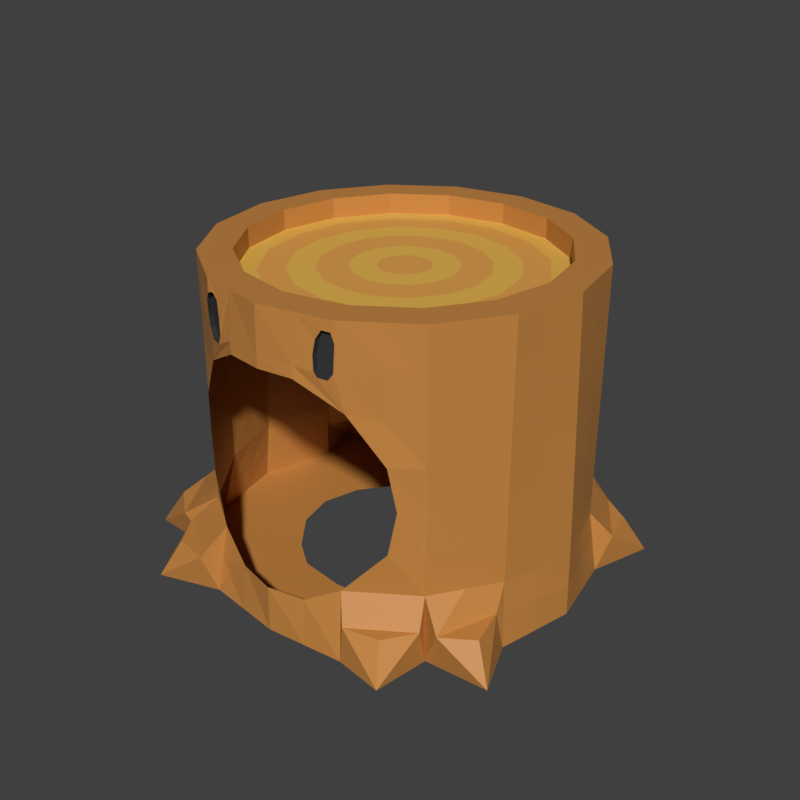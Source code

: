 # Source: Stumpt_Hat.blend  (saved by Blender 3.3.6; exported with 4.5.12 LTS)
import bpy
from mathutils import Matrix  # noqa: F401  (used for matrix-valued properties, if any)

bpy.ops.wm.read_factory_settings(use_empty=True)
scene = bpy.context.scene
scene.name = 'Scene'

# ---- materials (node trees are filled in below, after node groups)
mat_material_011 = bpy.data.materials.new('Material.011')
mat_material_011.use_transparent_shadow = False
mat_clothing_black = bpy.data.materials.new('Clothing Black')
mat_clothing_black.use_transparent_shadow = False
mat_base_001 = bpy.data.materials.new('Base.001')
mat_base_001.use_transparent_shadow = False
mat_base = bpy.data.materials.new('Base')
mat_base.use_transparent_shadow = False

# ---- material node trees
mat_material_011.use_nodes = True; mat_material_011.node_tree.nodes.clear()
_N = mat_material_011.node_tree.nodes; _L = mat_material_011.node_tree.links
n0 = _N.new('ShaderNodeBsdfPrincipled'); n0.name = 'Principled BSDF'; n0.location = (10, 300)
n0.distribution = 'GGX'
n0.subsurface_method = 'RANDOM_WALK_SKIN'
n0.inputs[0].default_value = (0.5596, 0.2372, 0.05297, 1.0)
n0.inputs[3].default_value = 1.45
n0.inputs[27].default_value = (0.0, 0.0, 0.0, 1.0)
n0.inputs[28].default_value = 1.0
n1 = _N.new('ShaderNodeOutputMaterial'); n1.name = 'Material Output'; n1.location = (300, 300)
_L.new(n0.outputs[0], n1.inputs[0])
n1.is_active_output = True
mat_clothing_black.use_nodes = True; mat_clothing_black.node_tree.nodes.clear()
_N = mat_clothing_black.node_tree.nodes; _L = mat_clothing_black.node_tree.links
n0 = _N.new('ShaderNodeBsdfPrincipled'); n0.name = 'Principled BSDF'; n0.location = (10, 300)
n0.distribution = 'GGX'
n0.subsurface_method = 'RANDOM_WALK_SKIN'
n0.inputs[0].default_value = (0.0331, 0.03434, 0.0356, 1.0)
n0.inputs[3].default_value = 1.45
n0.inputs[27].default_value = (0.0, 0.0, 0.0, 1.0)
n0.inputs[28].default_value = 1.0
n1 = _N.new('ShaderNodeOutputMaterial'); n1.name = 'Material Output'; n1.location = (300, 300)
_L.new(n0.outputs[0], n1.inputs[0])
n1.is_active_output = True
mat_base_001.use_nodes = True; mat_base_001.node_tree.nodes.clear()
_N = mat_base_001.node_tree.nodes; _L = mat_base_001.node_tree.links
n0 = _N.new('ShaderNodeBsdfPrincipled'); n0.name = 'Principled BSDF'; n0.location = (10, 300)
n0.distribution = 'GGX'
n0.subsurface_method = 'RANDOM_WALK_SKIN'
n0.inputs[0].default_value = (0.7743, 0.3676, 0.07421, 1.0)
n0.inputs[3].default_value = 1.45
n0.inputs[27].default_value = (0.0, 0.0, 0.0, 1.0)
n0.inputs[28].default_value = 1.0
n1 = _N.new('ShaderNodeOutputMaterial'); n1.name = 'Material Output'; n1.location = (300, 300)
_L.new(n0.outputs[0], n1.inputs[0])
n1.is_active_output = True
mat_base.use_nodes = True; mat_base.node_tree.nodes.clear()
_N = mat_base.node_tree.nodes; _L = mat_base.node_tree.links
n0 = _N.new('ShaderNodeBsdfPrincipled'); n0.name = 'Principled BSDF'; n0.location = (10, 300)
n0.distribution = 'GGX'
n0.subsurface_method = 'RANDOM_WALK_SKIN'
n0.inputs[0].default_value = (0.8, 0.4736, 0.08098, 1.0)
n0.inputs[3].default_value = 1.45
n0.inputs[27].default_value = (0.0, 0.0, 0.0, 1.0)
n0.inputs[28].default_value = 1.0
n1 = _N.new('ShaderNodeOutputMaterial'); n1.name = 'Material Output'; n1.location = (300, 300)
_L.new(n0.outputs[0], n1.inputs[0])
n1.is_active_output = True

# ---- world
world_world = bpy.data.worlds.new('World'); scene.world = world_world
world_world.color = (0.05088, 0.05088, 0.05088)
world_world.use_sun_shadow = False
world_world.sun_shadow_jitter_overblur = 0.0
world_world.cycles.sampling_method = 'MANUAL'
world_world.light_settings.ao_factor = 0.2844

# ---- meshes
me_cylinder_011 = bpy.data.meshes.new('Cylinder.011')
me_cylinder_011.from_pydata([(-0.00122, 0.5951, -1.131), (5.046e-05, 0.8694, 0.9711), (0.2122, 0.552, -1.131), (0.3328, 0.8033, 0.9711), (0.4106, 0.4072, -1.132), (0.6148, 0.6148, 0.9711), (0.5489, 0.2214, -1.126), (0.8033, 0.3327, 0.9711), (0.5915, 0.007652, -1.132), (0.8694, 4.486e-05, 0.9711), (0.5375, -0.2266, -1.131), (0.8033, -0.3327, 0.9711), (0.3956, -0.4254, -1.131), (0.6148, -0.6147, 0.9711), (0.2399, -0.5576, -1.131), (0.3328, -0.8032, 0.9711), (0.007588, -0.5815, -1.131), (5.046e-05, -0.8693, 0.9711), (-0.2573, -0.5462, -1.131), (-0.3327, -0.8032, 0.9711), (-0.4113, -0.4328, -1.131), (-0.6147, -0.6147, 0.9711), (-0.5698, -0.2293, -1.131), (-0.8032, -0.3327, 0.9711), (-0.6217, -0.009468, -1.131), (-0.8693, 4.486e-05, 0.9711), (-0.5601, 0.2142, -1.131), (-0.8032, 0.3327, 0.9711), (-0.4095, 0.4104, -1.131), (-0.6147, 0.6148, 0.9711), (-0.228, 0.5504, -1.131), (-0.3327, 0.8033, 0.9711), (5.046e-05, 1.097, -0.6974), (0.4023, 0.9712, -0.6974), (0.7433, 0.7433, -0.6974), (0.9712, 0.4023, -0.6974), (1.097, 4.486e-05, -0.6974), (0.9712, -0.4022, -0.6974), (0.7433, -0.7432, -0.6974), (0.4023, -0.9711, -0.6974), (-0.4447, -0.9427, -0.6974), (-0.7007, -0.7717, -0.6974), (-0.9711, -0.4022, -0.6974), (-1.097, 4.486e-05, -0.6974), (-0.9711, 0.4023, -0.6974), (-0.7432, 0.7433, -0.6974), (-0.4022, 0.9712, -0.6974), (-0.9011, -0.86, -0.8676), (-1.186, -0.7919, -1.101), (-1.114, -0.518, -0.8676), (-0.5029, -1.093, -0.8704), (-0.7757, -1.161, -1.104), (-0.8168, -0.883, -0.8704), (0.7782, -0.8266, -0.8775), (0.7332, -1.096, -1.112), (0.4643, -1.036, -0.8775), (0.9809, -0.4744, -0.8724), (1.143, -0.7627, -1.106), (0.8652, -0.8064, -0.8724), (0.8641, 0.8036, -0.8726), (1.142, 0.7635, -1.106), (1.074, 0.4898, -0.8726), (0.4585, 1.026, -0.8786), (0.7265, 1.087, -1.113), (0.7724, 0.8158, -0.8786), (-0.7996, 0.8553, -0.8736), (-0.756, 1.133, -1.108), (-0.4857, 1.065, -0.8736), (-1.017, 0.4514, -0.8798), (-1.075, 0.7194, -1.115), (-0.8075, 0.7652, -0.8798), (-1.075, -0.7185, -0.8672), (-0.703, -1.052, -0.8701), (0.6626, -0.992, -0.8777), (1.034, -0.6915, -0.8723), (1.033, 0.6903, -0.8725), (0.6564, 0.9823, -0.8789), (-0.6846, 1.024, -0.8736), (-0.9722, 0.6493, -0.8802), (5.046e-05, 1.09, -0.4193), (5.046e-05, 1.082, -0.1412), (5.046e-05, 1.074, 0.1369), (5.046e-05, 1.067, 0.4149), (5.046e-05, 1.059, 0.693), (0.4023, 0.9712, 0.693), (0.4023, 0.9712, 0.4149), (0.4023, 0.9712, 0.1369), (0.4023, 0.9712, -0.1412), (0.4023, 0.9712, -0.4193), (0.7433, 0.7433, 0.693), (0.7433, 0.7433, 0.4149), (0.7433, 0.7433, 0.1369), (0.7433, 0.7433, -0.1412), (0.7433, 0.7433, -0.4193), (0.9712, 0.4023, 0.693), (0.9712, 0.4023, 0.4149), (0.9712, 0.4023, 0.1369), (0.9712, 0.4023, -0.1412), (0.9712, 0.4023, -0.4193), (1.059, 4.486e-05, 0.693), (1.067, 4.486e-05, 0.4149), (1.074, 4.486e-05, 0.1369), (1.082, 4.486e-05, -0.1412), (1.09, 4.486e-05, -0.4193), (0.9712, -0.4022, 0.693), (0.9712, -0.4022, 0.4149), (0.9712, -0.4022, 0.1369), (0.9712, -0.4022, -0.1412), (0.9712, -0.4022, -0.4193), (0.7433, -0.7432, 0.693), (0.7433, -0.7432, 0.4149), (0.7433, -0.7432, 0.1369), (0.6412, -0.8304, -0.1412), (0.7433, -0.7432, -0.4193), (0.4227, -0.9552, 0.6756), (0.435, -0.9457, 0.4381), (5.046e-05, -1.059, 0.5987), (-0.4297, -0.9505, 0.6756), (-0.4491, -0.9362, 0.4381), (-0.7361, -0.748, 0.693), (-0.7291, -0.7527, 0.4149), (-0.722, -0.7575, 0.1369), (-0.7078, -0.7669, -0.4193), (-0.9711, -0.4022, 0.693), (-0.9711, -0.4022, 0.4149), (-0.9711, -0.4022, 0.1369), (-0.9711, -0.4022, -0.1412), (-0.9711, -0.4022, -0.4193), (-1.059, 4.486e-05, 0.693), (-1.066, 4.486e-05, 0.4149), (-1.074, 4.486e-05, 0.1369), (-1.082, 4.486e-05, -0.1412), (-1.09, 4.486e-05, -0.4193), (-0.9711, 0.4023, 0.693), (-0.9711, 0.4023, 0.4149), (-0.9711, 0.4023, 0.1369), (-0.9711, 0.4023, -0.1412), (-0.9711, 0.4023, -0.4193), (-0.7432, 0.7433, 0.693), (-0.7432, 0.7433, 0.4149), (-0.7432, 0.7433, 0.1369), (-0.7432, 0.7433, -0.1412), (-0.7432, 0.7433, -0.4193), (-0.4022, 0.9712, 0.693), (-0.4022, 0.9712, 0.4149), (-0.4022, 0.9712, 0.1369), (-0.4022, 0.9712, -0.1412), (-0.4022, 0.9712, -0.4193), (0.424, -1.006, -0.9143), (5.046e-05, -1.081, -0.8232), (-0.4478, -0.9843, -0.9143), (0.9947, 0.4162, -0.9115), (1.101, 4.486e-05, -0.9143), (0.9873, -0.4193, -0.9143), (0.4106, 0.9963, -0.9143), (-0.4214, 0.9952, -0.9143), (5.046e-05, 1.102, -0.9143), (-1.002, -0.4265, -0.9143), (-1.118, 4.486e-05, -0.9143), (-0.9942, 0.422, -0.9143), (0.1715, -0.5646, -1.131), (0.1664, -0.8363, 0.9711), (0.2012, -1.034, 0.5987), (0.212, -1.038, -0.8232), (-0.1591, -0.5593, -1.131), (-0.1663, -0.8363, 0.9711), (-0.2046, -1.031, 0.5987), (-0.2239, -1.027, -0.8232), (0.4738, -0.7089, 0.9711), (0.5728, -0.8572, -0.6974), (0.6048, -0.8571, -0.4193), (0.6048, -0.8571, 0.1369), (0.5728, -0.8572, 0.4149), (0.5809, -0.8572, 0.693), (0.709, -0.4737, 0.9711), (0.8573, -0.5727, -0.6974), (0.8573, -0.5727, -0.4193), (0.8573, -0.5727, -0.1412), (0.8573, -0.5727, 0.1369), (0.8573, -0.5727, 0.4149), (0.8573, -0.5727, 0.693), (0.5654, -0.1057, -1.131), (0.8364, -0.1663, 0.9711), (1.034, -0.2011, -0.6974), (1.03, -0.2011, -0.4193), (1.027, -0.2011, -0.1412), (1.023, -0.2011, 0.1369), (1.019, -0.2011, 0.4149), (1.015, -0.2011, 0.693), (1.044, -0.2096, -0.9143), (0.5697, 0.1171, -1.129), (0.8364, 0.1664, 0.9711), (1.034, 0.2012, -0.6974), (1.03, 0.2012, -0.4193), (1.027, 0.2012, -0.1412), (1.023, 0.2012, 0.1369), (1.019, 0.2012, 0.4149), (1.015, 0.2012, 0.693), (1.048, 0.2081, -0.9129), (0.709, 0.4738, 0.9711), (0.8573, 0.5728, -0.6974), (0.8573, 0.5728, -0.4193), (0.8573, 0.5728, -0.1412), (0.8573, 0.5728, 0.1369), (0.8573, 0.5728, 0.4149), (0.8573, 0.5728, 0.693), (0.4738, 0.709, 0.9711), (0.5728, 0.8573, -0.6974), (0.5728, 0.8573, -0.4193), (0.5728, 0.8573, -0.1412), (0.5728, 0.8573, 0.1369), (0.5728, 0.8573, 0.4149), (0.5728, 0.8573, 0.693), (0.1102, 0.5726, -1.131), (0.1664, 0.8364, 0.9711), (0.2012, 1.034, -0.6974), (0.2012, 1.03, -0.4193), (0.2012, 1.027, -0.1412), (0.2012, 1.023, 0.1369), (0.2012, 1.019, 0.4149), (0.2012, 1.015, 0.693), (0.2053, 1.049, -0.9143), (-0.1234, 0.571, -1.131), (-0.1663, 0.8364, 0.9711), (-0.2011, 1.034, -0.6974), (-0.2011, 1.03, -0.4193), (-0.2011, 1.027, -0.1412), (-0.2011, 1.023, 0.1369), (-0.2011, 1.019, 0.4149), (-0.2011, 1.015, 0.693), (-0.2107, 1.048, -0.9143), (-0.4737, 0.709, 0.9711), (-0.5727, 0.8573, -0.6974), (-0.5727, 0.8573, -0.4193), (-0.5727, 0.8573, -0.1412), (-0.5727, 0.8573, 0.1369), (-0.5727, 0.8573, 0.4149), (-0.5727, 0.8573, 0.693), (-0.7089, 0.4738, 0.9711), (-0.8572, 0.5728, -0.6974), (-0.8572, 0.5728, -0.4193), (-0.8572, 0.5728, -0.1412), (-0.8572, 0.5728, 0.1369), (-0.8572, 0.5728, 0.4149), (-0.8572, 0.5728, 0.693), (-0.5949, 0.08787, -1.131), (-0.8363, 0.1664, 0.9711), (-1.034, 0.2012, -0.6974), (-1.03, 0.2012, -0.4193), (-1.026, 0.2012, -0.1412), (-1.023, 0.2012, 0.1369), (-1.019, 0.2012, 0.4149), (-1.015, 0.2012, 0.693), (-1.056, 0.211, -0.9143), (-0.5979, -0.1102, -1.131), (-0.8363, -0.1663, 0.9711), (-1.034, -0.2011, -0.6974), (-1.03, -0.2011, -0.4193), (-1.026, -0.2011, -0.1412), (-1.023, -0.2011, 0.1369), (-1.019, -0.2011, 0.4149), (-1.015, -0.2011, 0.693), (-1.06, -0.2132, -0.9143), (-0.7089, -0.4737, 0.9711), (-0.8359, -0.5869, -0.6974), (-0.8394, -0.5846, -0.4193), (-0.843, -0.5822, -0.1412), (-0.8465, -0.5798, 0.1369), (-0.8501, -0.5775, 0.4149), (-0.8536, -0.5751, 0.693), (-0.4737, -0.7089, 0.9711), (-0.5727, -0.8572, -0.6974), (-0.6047, -0.8571, -0.4193), (-0.6047, -0.8571, 0.1369), (-0.5727, -0.8572, 0.4149), (-0.5808, -0.8572, 0.693), (0.2012, 1.011, 0.9711), (5.046e-05, 1.051, 0.9711), (0.5728, 0.8573, 0.9711), (0.4023, 0.9712, 0.9711), (0.8573, 0.5728, 0.9711), (0.7433, 0.7433, 0.9711), (1.011, 0.2012, 0.9711), (0.9712, 0.4023, 0.9711), (1.011, -0.2011, 0.9711), (1.051, 4.486e-05, 0.9711), (0.8573, -0.5727, 0.9711), (0.9712, -0.4022, 0.9711), (0.5728, -0.8572, 0.9711), (0.7433, -0.7432, 0.9711), (0.2012, -1.011, 0.9711), (0.4023, -0.9711, 0.9711), (-0.2011, -1.011, 0.9711), (5.046e-05, -1.051, 0.9711), (-0.5727, -0.8572, 0.9711), (-0.4022, -0.9711, 0.9711), (-0.8572, -0.5727, 0.9711), (-0.7432, -0.7432, 0.9711), (-1.011, -0.2011, 0.9711), (-0.9711, -0.4022, 0.9711), (-1.011, 0.2012, 0.9711), (-1.051, 4.486e-05, 0.9711), (-0.8572, 0.5728, 0.9711), (-0.9711, 0.4023, 0.9711), (-0.5727, 0.8573, 0.9711), (-0.7432, 0.7433, 0.9711), (-0.2011, 1.011, 0.9711), (-0.4022, 0.9712, 0.9711), (0.0274, 0.1375, 0.8357), (5.032e-05, 0.143, 0.8357), (0.07793, 0.1166, 0.8357), (0.05474, 0.1321, 0.8357), (0.1166, 0.07792, 0.8357), (0.1011, 0.1011, 0.8357), (0.1375, 0.02739, 0.8357), (0.1321, 0.05474, 0.8357), (0.1375, -0.0273, 0.8357), (0.143, 4.495e-05, 0.8357), (0.1166, -0.07783, 0.8357), (0.1321, -0.05465, 0.8357), (0.07793, -0.1165, 0.8357), (0.1011, -0.101, 0.8357), (0.0274, -0.1374, 0.8357), (0.05474, -0.132, 0.8357), (-0.0273, -0.1374, 0.8357), (5.06e-05, -0.1429, 0.8357), (-0.07783, -0.1165, 0.8357), (-0.05464, -0.132, 0.8357), (-0.1165, -0.07783, 0.8357), (-0.101, -0.101, 0.8357), (-0.1374, -0.0273, 0.8357), (-0.132, -0.05465, 0.8357), (-0.1374, 0.02739, 0.8357), (-0.1429, 4.477e-05, 0.8357), (-0.1165, 0.07792, 0.8357), (-0.132, 0.05474, 0.8357), (-0.07783, 0.1166, 0.8357), (-0.101, 0.1011, 0.8357), (-0.0273, 0.1375, 0.8357), (-0.05464, 0.1321, 0.8357), (0.1664, 0.8364, 0.8357), (5.047e-05, 0.8694, 0.8357), (0.4738, 0.709, 0.8357), (0.3328, 0.8033, 0.8357), (0.709, 0.4738, 0.8357), (0.6148, 0.6148, 0.8357), (0.8364, 0.1664, 0.8357), (0.8033, 0.3327, 0.8357), (0.8364, -0.1663, 0.8357), (0.8694, 4.486e-05, 0.8357), (0.709, -0.4737, 0.8357), (0.8033, -0.3327, 0.8357), (0.4738, -0.7089, 0.8357), (0.6148, -0.6147, 0.8357), (0.1664, -0.8363, 0.8357), (0.3328, -0.8032, 0.8357), (-0.1663, -0.8363, 0.8357), (5.047e-05, -0.8693, 0.8357), (-0.4737, -0.7089, 0.8357), (-0.3327, -0.8032, 0.8357), (-0.7089, -0.4737, 0.8357), (-0.6147, -0.6147, 0.8357), (-0.8363, -0.1663, 0.8357), (-0.8032, -0.3327, 0.8357), (-0.8363, 0.1664, 0.8357), (-0.8693, 4.486e-05, 0.8357), (-0.7089, 0.4738, 0.8357), (-0.8032, 0.3327, 0.8357), (-0.4737, 0.709, 0.8357), (-0.6147, 0.6148, 0.8357), (-0.1663, 0.8364, 0.8357), (-0.3327, 0.8033, 0.8357), (0.1453, 0.7303, 0.8357), (5.047e-05, 0.7592, 0.8357), (0.4137, 0.6192, 0.8357), (0.2906, 0.7014, 0.8357), (0.6192, 0.4137, 0.8357), (0.5369, 0.5369, 0.8357), (0.7303, 0.1453, 0.8357), (0.7014, 0.2906, 0.8357), (0.7303, -0.1452, 0.8357), (0.7592, 4.486e-05, 0.8357), (0.6192, -0.4136, 0.8357), (0.7014, -0.2905, 0.8357), (0.4137, -0.6191, 0.8357), (0.5369, -0.5368, 0.8357), (0.1453, -0.7302, 0.8357), (0.2906, -0.7013, 0.8357), (-0.1452, -0.7302, 0.8357), (5.047e-05, -0.7591, 0.8357), (-0.4136, -0.6191, 0.8357), (-0.2905, -0.7013, 0.8357), (-0.6191, -0.4136, 0.8357), (-0.5368, -0.5368, 0.8357), (-0.7302, -0.1452, 0.8357), (-0.7013, -0.2905, 0.8357), (-0.7302, 0.1453, 0.8357), (-0.7591, 4.486e-05, 0.8357), (-0.6191, 0.4137, 0.8357), (-0.7013, 0.2906, 0.8357), (-0.4136, 0.6192, 0.8357), (-0.5368, 0.5369, 0.8357), (-0.1452, 0.7303, 0.8357), (-0.2905, 0.7014, 0.8357), (0.1173, 0.5896, 0.8357), (5.047e-05, 0.613, 0.8357), (0.334, 0.4999, 0.8357), (0.2346, 0.5663, 0.8357), (0.4999, 0.334, 0.8357), (0.4334, 0.4334, 0.8357), (0.5896, 0.1173, 0.8357), (0.5663, 0.2346, 0.8357), (0.5896, -0.1172, 0.8357), (0.613, 4.486e-05, 0.8357), (0.4999, -0.3339, 0.8357), (0.5663, -0.2345, 0.8357), (0.334, -0.4998, 0.8357), (0.4334, -0.4334, 0.8357), (0.1173, -0.5895, 0.8357), (0.2346, -0.5662, 0.8357), (-0.1172, -0.5895, 0.8357), (5.047e-05, -0.6129, 0.8357), (-0.3339, -0.4998, 0.8357), (-0.2345, -0.5662, 0.8357), (-0.4998, -0.3339, 0.8357), (-0.4333, -0.4334, 0.8357), (-0.5895, -0.1172, 0.8357), (-0.5662, -0.2345, 0.8357), (-0.5895, 0.1173, 0.8357), (-0.6129, 4.486e-05, 0.8357), (-0.4998, 0.334, 0.8357), (-0.5662, 0.2346, 0.8357), (-0.3339, 0.4999, 0.8357), (-0.4333, 0.4334, 0.8357), (-0.1172, 0.5896, 0.8357), (-0.2345, 0.5663, 0.8357), (0.08786, 0.4415, 0.8357), (5.044e-05, 0.4589, 0.8357), (0.2501, 0.3743, 0.8357), (0.1757, 0.424, 0.8357), (0.3743, 0.2501, 0.8357), (0.3245, 0.3245, 0.8357), (0.4415, 0.08785, 0.8357), (0.424, 0.1757, 0.8357), (0.4415, -0.08776, 0.8357), (0.4589, 4.49e-05, 0.8357), (0.3743, -0.25, 0.8357), (0.424, -0.1756, 0.8357), (0.2501, -0.3742, 0.8357), (0.3245, -0.3244, 0.8357), (0.08786, -0.4414, 0.8357), (0.1757, -0.4239, 0.8357), (-0.08776, -0.4414, 0.8357), (5.051e-05, -0.4589, 0.8357), (-0.25, -0.3742, 0.8357), (-0.1756, -0.4239, 0.8357), (-0.3742, -0.25, 0.8357), (-0.3244, -0.3244, 0.8357), (-0.4414, -0.08776, 0.8357), (-0.4239, -0.1756, 0.8357), (-0.4414, 0.08785, 0.8357), (-0.4588, 4.482e-05, 0.8357), (-0.3742, 0.2501, 0.8357), (-0.4239, 0.1757, 0.8357), (-0.25, 0.3743, 0.8357), (-0.3244, 0.3245, 0.8357), (-0.08776, 0.4415, 0.8357), (-0.1756, 0.424, 0.8357), (0.05584, 0.2805, 0.8357), (5.04e-05, 0.2916, 0.8357), (0.1589, 0.2378, 0.8357), (0.1116, 0.2694, 0.8357), (0.2378, 0.1589, 0.8357), (0.2062, 0.2062, 0.8357), (0.2805, 0.05583, 0.8357), (0.2694, 0.1116, 0.8357), (0.2805, -0.05574, 0.8357), (0.2916, 4.494e-05, 0.8357), (0.2378, -0.1588, 0.8357), (0.2694, -0.1115, 0.8357), (0.1589, -0.2377, 0.8357), (0.2062, -0.2061, 0.8357), (0.05584, -0.2804, 0.8357), (0.1116, -0.2693, 0.8357), (-0.05574, -0.2804, 0.8357), (5.055e-05, -0.2915, 0.8357), (-0.1588, -0.2377, 0.8357), (-0.1115, -0.2693, 0.8357), (-0.2377, -0.1588, 0.8357), (-0.2061, -0.2061, 0.8357), (-0.2804, -0.05574, 0.8357), (-0.2693, -0.1115, 0.8357), (-0.2804, 0.05583, 0.8357), (-0.2915, 4.479e-05, 0.8357), (-0.2377, 0.1589, 0.8357), (-0.2693, 0.1116, 0.8357), (-0.1588, 0.2378, 0.8357), (-0.2061, 0.2062, 0.8357), (-0.05574, 0.2805, 0.8357), (-0.1115, 0.2694, 0.8357), (-0.7217, -0.7492, -0.1412), (0.749, -0.729, -0.1412), (-0.6411, -0.8304, -0.1412), (-0.2039, -1.027, 0.6751), (5.046e-05, -1.057, 0.6749), (0.2012, -1.029, 0.6751), (0.3963, -0.9734, 0.6692), (0.3056, -1.004, 0.669), (0.3693, -0.9813, 0.6262), (0.3203, -0.9978, 0.6334), (0.3435, -0.9854, 0.9037), (0.39, -0.976, 0.9012), (0.4063, -0.9703, 0.8407), (0.2995, -1.0, 0.7574), (0.3094, -0.9918, 0.8427), (-0.2946, -1.009, 0.6741), (-0.4023, -0.9725, 0.6743), (-0.3756, -0.9825, 0.6116), (-0.3135, -1.006, 0.6136), (-0.288, -1.014, 0.7697), (-0.3062, -1.004, 0.8793), (-0.3397, -0.9955, 0.9106), (-0.3828, -0.9875, 0.8947), (-0.4058, -0.9778, 0.8444), (-0.4108, -0.9721, 0.7403), (0.3963, -0.9446, 0.6692), (0.3056, -0.9748, 0.669), (0.3693, -0.9526, 0.6262), (0.3203, -0.9691, 0.6334), (0.3435, -0.9566, 0.9037), (0.39, -0.9473, 0.9012), (0.4063, -0.9416, 0.8407), (0.2995, -0.9715, 0.7574), (0.3094, -0.9631, 0.8427), (-0.2946, -0.9803, 0.6741), (-0.4023, -0.9438, 0.6743), (-0.3756, -0.9538, 0.6116), (-0.3135, -0.9769, 0.6136), (-0.288, -0.9849, 0.7697), (-0.3062, -0.9752, 0.8793), (-0.3397, -0.9668, 0.9106), (-0.3828, -0.9588, 0.8947), (-0.4058, -0.9491, 0.8444), (-0.4108, -0.9434, 0.7403), (0.2095, 1.064, -1.131), (0.4189, 1.021, -1.131), (0.7673, 0.7673, -1.131), (1.018, 0.43, -1.126), (1.061, 0.215, -1.128), (1.104, 4.486e-05, -1.131), (1.054, -0.2182, -1.131), (1.003, -0.4364, -1.131), (0.7673, -0.7672, -1.131), (0.4457, -1.04, -1.131), (0.2229, -1.063, -1.131), (5.046e-05, -1.086, -1.131), (-0.2254, -1.056, -1.131), (-0.4509, -1.026, -1.131), (-0.7642, -0.7954, -1.131), (-1.032, -0.4508, -1.131), (-1.086, -0.2254, -1.131), (-1.139, 4.486e-05, -1.131), (-1.078, 0.2209, -1.131), (-1.017, 0.4417, -1.131), (-0.7672, 0.7673, -1.131), (-0.4407, 1.019, -1.131), (-0.2203, 1.063, -1.131), (5.046e-05, 1.106, -1.131)], [], [(220, 276, 279, 84), (212, 278, 281, 89), (205, 280, 283, 94), (197, 282, 285, 99), (188, 284, 287, 104), (180, 286, 289, 109), (173, 288, 291, 114), (505, 290, 293, 504), (503, 292, 295, 117, 516, 524, 523, 522, 521, 520, 519, 515), (275, 294, 297, 119), (269, 296, 299, 123), (261, 298, 301, 128), (252, 300, 303, 133), (244, 302, 305, 138), (174, 11, 351, 350), (237, 304, 307, 143), (229, 306, 277, 83), (230, 224, 32, 156), (565, 564, 66), (563, 159, 44, 68), (253, 247, 44, 159), (262, 256, 43, 158), (41, 264, 42, 49, 71, 47), (40, 271, 41, 52, 72, 50), (552, 38, 53), (551, 153, 37, 56), (189, 183, 37, 153), (198, 192, 36, 152), (546, 34, 59, 60), (34, 546, 63, 64), (221, 215, 33, 154), (48, 47, 71, 49), (558, 41, 47), (559, 48, 49), (559, 558, 48), (51, 50, 72, 52), (557, 150, 40, 50), (558, 51, 52), (558, 557, 51), (54, 53, 73, 55), (38, 169, 39, 55, 73, 53), (553, 54, 55), (553, 552, 54), (57, 56, 74, 58), (552, 57, 58), (552, 551, 57), (37, 175, 38, 58, 74, 56), (60, 59, 75, 61), (34, 200, 35, 61, 75, 59), (547, 60, 61), (547, 546, 60), (63, 62, 76, 64), (546, 545, 63), (545, 154, 33, 62), (33, 207, 34, 64, 76, 62), (66, 65, 77, 67), (45, 232, 46, 67, 77, 65), (564, 45, 65), (565, 66, 67), (69, 68, 78, 70), (44, 239, 45, 70, 78, 68), (564, 69, 70), (564, 563, 69), (35, 151, 547, 61), (57, 551, 56), (54, 552, 53), (38, 552, 58), (39, 148, 553, 55), (51, 557, 50), (41, 558, 52), (48, 558, 47), (42, 157, 559, 49), (69, 563, 68), (66, 564, 65), (45, 564, 70), (63, 545, 62), (46, 155, 565, 67), (224, 225, 79, 32), (225, 226, 80, 79), (226, 227, 81, 80), (227, 228, 82, 81), (228, 229, 83, 82), (232, 233, 147, 46), (233, 234, 146, 147), (235, 236, 144, 145), (236, 237, 143, 144), (239, 240, 142, 45), (240, 241, 141, 142), (241, 242, 140, 141), (242, 243, 139, 140), (243, 244, 138, 139), (247, 248, 137, 44), (248, 249, 136, 137), (249, 250, 135, 136), (250, 251, 134, 135), (251, 252, 133, 134), (256, 257, 132, 43), (257, 258, 131, 132), (258, 259, 130, 131), (259, 260, 129, 130), (260, 261, 128, 129), (264, 265, 127, 42), (265, 266, 126, 127), (266, 267, 125, 126), (267, 268, 124, 125), (268, 269, 123, 124), (271, 272, 122, 41), (273, 274, 120, 121), (274, 275, 119, 120), (172, 173, 114, 115), (175, 176, 113, 38), (112, 170, 113, 501), (171, 112, 501, 111), (178, 179, 110, 111), (179, 180, 109, 110), (183, 184, 108, 37), (184, 185, 107, 108), (185, 186, 106, 107), (186, 187, 105, 106), (187, 188, 104, 105), (192, 193, 103, 36), (193, 194, 102, 103), (194, 195, 101, 102), (195, 196, 100, 101), (196, 197, 99, 100), (200, 201, 98, 35), (201, 202, 97, 98), (202, 203, 96, 97), (203, 204, 95, 96), (204, 205, 94, 95), (207, 208, 93, 34), (208, 209, 92, 93), (209, 210, 91, 92), (210, 211, 90, 91), (211, 212, 89, 90), (215, 216, 88, 33), (216, 217, 87, 88), (217, 218, 86, 87), (218, 219, 85, 86), (219, 220, 84, 85), (554, 163, 149, 555), (556, 167, 150, 557), (548, 198, 152, 549), (550, 189, 153, 551), (544, 221, 154, 545), (566, 230, 156, 567), (560, 262, 158, 561), (562, 253, 159, 563), (553, 148, 163, 554), (114, 291, 290, 505, 507, 513, 514, 510, 511, 512, 506), (555, 149, 167, 556), (504, 293, 292, 503), (110, 109, 173, 172), (111, 110, 172, 171), (38, 113, 170, 169), (109, 289, 288, 173), (105, 104, 180, 179), (106, 105, 179, 178), (107, 106, 178, 177), (108, 107, 177, 176), (37, 108, 176, 175), (104, 287, 286, 180), (549, 152, 189, 550), (100, 99, 188, 187), (101, 100, 187, 186), (102, 101, 186, 185), (103, 102, 185, 184), (36, 103, 184, 183), (152, 36, 183, 189), (99, 285, 284, 188), (547, 151, 198, 548), (95, 94, 197, 196), (96, 95, 196, 195), (97, 96, 195, 194), (98, 97, 194, 193), (35, 98, 193, 192), (151, 35, 192, 198), (94, 283, 282, 197), (90, 89, 205, 204), (91, 90, 204, 203), (92, 91, 203, 202), (93, 92, 202, 201), (34, 93, 201, 200), (89, 281, 280, 205), (85, 84, 212, 211), (86, 85, 211, 210), (87, 86, 210, 209), (88, 87, 209, 208), (33, 88, 208, 207), (84, 279, 278, 212), (567, 156, 221, 544), (82, 83, 220, 219), (81, 82, 219, 218), (80, 81, 218, 217), (79, 80, 217, 216), (32, 79, 216, 215), (156, 32, 215, 221), (83, 277, 276, 220), (565, 155, 230, 566), (144, 143, 229, 228), (145, 144, 228, 227), (146, 145, 227, 226), (147, 146, 226, 225), (46, 147, 225, 224), (155, 46, 224, 230), (143, 307, 306, 229), (139, 138, 237, 236), (140, 139, 236, 235), (141, 140, 235, 234), (142, 141, 234, 233), (45, 142, 233, 232), (138, 305, 304, 237), (134, 133, 244, 243), (135, 134, 243, 242), (136, 135, 242, 241), (137, 136, 241, 240), (44, 137, 240, 239), (133, 303, 302, 244), (561, 158, 253, 562), (129, 128, 252, 251), (130, 129, 251, 250), (131, 130, 250, 249), (132, 131, 249, 248), (43, 132, 248, 247), (158, 43, 247, 253), (128, 301, 300, 252), (559, 157, 262, 560), (124, 123, 261, 260), (125, 124, 260, 259), (126, 125, 259, 258), (127, 126, 258, 257), (42, 127, 257, 256), (157, 42, 256, 262), (123, 299, 298, 261), (120, 119, 269, 268), (121, 120, 268, 267), (121, 267, 266, 500), (500, 502, 273, 121), (41, 122, 265, 264), (119, 297, 296, 269), (118, 117, 275, 274), (117, 295, 294, 275), (1, 214, 276, 277), (3, 206, 278, 279), (5, 199, 280, 281), (7, 191, 282, 283), (9, 182, 284, 285), (11, 174, 286, 287), (13, 168, 288, 289), (15, 161, 290, 291), (17, 165, 292, 293), (19, 270, 294, 295), (21, 263, 296, 297), (23, 255, 298, 299), (25, 246, 300, 301), (27, 238, 302, 303), (29, 231, 304, 305), (31, 223, 306, 307), (161, 17, 293, 290), (165, 19, 295, 292), (168, 15, 291, 288), (174, 13, 289, 286), (182, 11, 287, 284), (191, 9, 285, 282), (199, 7, 283, 280), (206, 5, 281, 278), (214, 3, 279, 276), (223, 1, 277, 306), (231, 31, 307, 304), (238, 29, 305, 302), (246, 27, 303, 300), (255, 25, 301, 298), (263, 23, 299, 296), (270, 21, 297, 294), (311, 308, 309, 338, 339, 336, 337, 334, 335, 332, 333, 330, 331, 328, 329, 326, 327, 324, 325, 322, 323, 320, 321, 318, 319, 316, 317, 314, 315, 312, 313, 310), (13, 174, 350, 353), (168, 13, 353, 352), (11, 182, 348, 351), (161, 15, 355, 354), (9, 191, 346, 349), (165, 17, 357, 356), (7, 199, 344, 347), (270, 19, 359, 358), (5, 206, 342, 345), (263, 21, 361, 360), (3, 214, 340, 343), (255, 23, 363, 362), (1, 223, 370, 341), (246, 25, 365, 364), (31, 231, 368, 371), (238, 27, 367, 366), (214, 1, 341, 340), (29, 238, 366, 369), (231, 29, 369, 368), (206, 3, 343, 342), (27, 246, 364, 367), (223, 31, 371, 370), (199, 5, 345, 344), (25, 255, 362, 365), (17, 161, 354, 357), (191, 7, 347, 346), (23, 263, 360, 363), (19, 165, 356, 359), (182, 9, 349, 348), (21, 270, 358, 361), (15, 168, 352, 355), (373, 372, 340, 341), (375, 374, 342, 343), (377, 376, 344, 345), (379, 378, 346, 347), (381, 380, 348, 349), (383, 382, 350, 351), (385, 384, 352, 353), (387, 386, 354, 355), (389, 388, 356, 357), (391, 390, 358, 359), (393, 392, 360, 361), (395, 394, 362, 363), (397, 396, 364, 365), (399, 398, 366, 367), (401, 400, 368, 369), (403, 402, 370, 371), (386, 389, 357, 354), (388, 391, 359, 356), (384, 387, 355, 352), (382, 385, 353, 350), (380, 383, 351, 348), (378, 381, 349, 346), (376, 379, 347, 344), (374, 377, 345, 342), (372, 375, 343, 340), (402, 373, 341, 370), (400, 403, 371, 368), (398, 401, 369, 366), (396, 399, 367, 364), (394, 397, 365, 362), (392, 395, 363, 360), (390, 393, 361, 358), (405, 404, 372, 373), (407, 406, 374, 375), (409, 408, 376, 377), (411, 410, 378, 379), (413, 412, 380, 381), (415, 414, 382, 383), (417, 416, 384, 385), (419, 418, 386, 387), (421, 420, 388, 389), (423, 422, 390, 391), (425, 424, 392, 393), (427, 426, 394, 395), (429, 428, 396, 397), (431, 430, 398, 399), (433, 432, 400, 401), (435, 434, 402, 403), (418, 421, 389, 386), (420, 423, 391, 388), (416, 419, 387, 384), (414, 417, 385, 382), (412, 415, 383, 380), (410, 413, 381, 378), (408, 411, 379, 376), (406, 409, 377, 374), (404, 407, 375, 372), (434, 405, 373, 402), (432, 435, 403, 400), (430, 433, 401, 398), (428, 431, 399, 396), (426, 429, 397, 394), (424, 427, 395, 392), (422, 425, 393, 390), (437, 436, 404, 405), (439, 438, 406, 407), (441, 440, 408, 409), (443, 442, 410, 411), (445, 444, 412, 413), (447, 446, 414, 415), (449, 448, 416, 417), (451, 450, 418, 419), (453, 452, 420, 421), (455, 454, 422, 423), (457, 456, 424, 425), (459, 458, 426, 427), (461, 460, 428, 429), (463, 462, 430, 431), (465, 464, 432, 433), (467, 466, 434, 435), (450, 453, 421, 418), (452, 455, 423, 420), (448, 451, 419, 416), (446, 449, 417, 414), (444, 447, 415, 412), (442, 445, 413, 410), (440, 443, 411, 408), (438, 441, 409, 406), (436, 439, 407, 404), (466, 437, 405, 434), (464, 467, 435, 432), (462, 465, 433, 430), (460, 463, 431, 428), (458, 461, 429, 426), (456, 459, 427, 424), (454, 457, 425, 422), (469, 468, 436, 437), (471, 470, 438, 439), (473, 472, 440, 441), (475, 474, 442, 443), (477, 476, 444, 445), (479, 478, 446, 447), (481, 480, 448, 449), (483, 482, 450, 451), (485, 484, 452, 453), (487, 486, 454, 455), (489, 488, 456, 457), (491, 490, 458, 459), (493, 492, 460, 461), (495, 494, 462, 463), (497, 496, 464, 465), (499, 498, 466, 467), (482, 485, 453, 450), (484, 487, 455, 452), (480, 483, 451, 448), (478, 481, 449, 446), (476, 479, 447, 444), (474, 477, 445, 442), (472, 475, 443, 440), (470, 473, 441, 438), (468, 471, 439, 436), (498, 469, 437, 466), (496, 499, 467, 464), (494, 497, 465, 462), (492, 495, 463, 460), (490, 493, 461, 458), (488, 491, 459, 456), (486, 489, 457, 454), (309, 308, 468, 469), (311, 310, 470, 471), (313, 312, 472, 473), (315, 314, 474, 475), (317, 316, 476, 477), (319, 318, 478, 479), (321, 320, 480, 481), (323, 322, 482, 483), (325, 324, 484, 485), (327, 326, 486, 487), (329, 328, 488, 489), (331, 330, 490, 491), (333, 332, 492, 493), (335, 334, 494, 495), (337, 336, 496, 497), (339, 338, 498, 499), (322, 325, 485, 482), (324, 327, 487, 484), (320, 323, 483, 480), (318, 321, 481, 478), (316, 319, 479, 476), (314, 317, 477, 474), (312, 315, 475, 472), (310, 313, 473, 470), (308, 311, 471, 468), (338, 309, 469, 498), (336, 339, 499, 496), (334, 337, 497, 494), (332, 335, 495, 492), (330, 333, 493, 490), (328, 331, 491, 488), (326, 329, 489, 486), (115, 171, 172), (169, 170, 39), (148, 39, 163), (150, 167, 40), (271, 40, 272), (274, 273, 118), (265, 122, 500, 266), (176, 177, 501, 113), (177, 178, 111, 501), (122, 272, 502, 500), (162, 505, 504, 116), (116, 504, 503, 166), (115, 114, 506, 508, 509, 507, 505, 162), (117, 118, 166, 503, 515, 518, 517, 516), (510, 514, 533, 529), (519, 520, 539, 538), (508, 506, 525, 527), (514, 513, 532, 533), (526, 528, 527, 525), (525, 531, 530, 529, 533, 532, 526), (535, 536, 537, 534), (534, 538, 539, 540, 541, 542, 543, 535), (509, 508, 527, 528), (520, 521, 540, 539), (507, 509, 528, 526), (521, 522, 541, 540), (511, 510, 529, 530), (522, 523, 542, 541), (517, 518, 537, 536), (512, 511, 530, 531), (523, 524, 543, 542), (518, 515, 534, 537), (506, 512, 531, 525), (524, 516, 535, 543), (516, 517, 536, 535), (513, 507, 526, 532), (515, 519, 538, 534), (146, 234, 235, 145), (2, 213, 544, 545), (4, 2, 545, 546), (6, 4, 546, 547), (8, 190, 548, 549), (10, 181, 550, 551), (12, 10, 551, 552), (14, 12, 552, 553), (16, 160, 554, 555), (18, 164, 556, 557), (20, 18, 557, 558), (22, 20, 558, 559), (24, 254, 560, 561), (26, 245, 562, 563), (28, 26, 563, 564), (30, 28, 564, 565), (0, 222, 566, 567), (160, 14, 553, 554), (164, 16, 555, 556), (181, 8, 549, 550), (190, 6, 547, 548), (213, 0, 567, 544), (222, 30, 565, 566), (245, 24, 561, 562), (254, 22, 559, 560)])
me_cylinder_011.polygons.foreach_set('material_index', [0, 0, 0, 0, 0, 0, 0, 0, 0, 0, 0, 0, 0, 0, 0, 0, 0, 0, 0, 0, 0, 0, 0, 0, 0, 0, 0, 0, 0, 0, 0, 0, 0, 0, 0, 0, 0, 0, 0, 0, 0, 0, 0, 0, 0, 0, 0, 0, 0, 0, 0, 0, 0, 0, 0, 0, 0, 0, 0, 0, 0, 0, 0, 0, 0, 0, 0, 0, 0, 0, 0, 0, 0, 0, 0, 0, 0, 0, 0, 0, 0, 0, 0, 0, 0, 0, 0, 0, 0, 0, 0, 0, 0, 0, 0, 0, 0, 0, 0, 0, 0, 0, 0, 0, 0, 0, 0, 0, 0, 0, 0, 0, 0, 0, 0, 0, 0, 0, 0, 0, 0, 0, 0, 0, 0, 0, 0, 0, 0, 0, 0, 0, 0, 0, 0, 0, 0, 0, 0, 0, 0, 0, 0, 0, 0, 0, 0, 0, 0, 0, 0, 0, 0, 0, 0, 0, 0, 0, 0, 0, 0, 0, 0, 0, 0, 0, 0, 0, 0, 0, 0, 0, 0, 0, 0, 0, 0, 0, 0, 0, 0, 0, 0, 0, 0, 0, 0, 0, 0, 0, 0, 0, 0, 0, 0, 0, 0, 0, 0, 0, 0, 0, 0, 0, 0, 0, 0, 0, 0, 0, 0, 0, 0, 0, 0, 0, 0, 0, 0, 0, 0, 0, 0, 0, 0, 0, 0, 0, 0, 0, 0, 0, 0, 0, 0, 0, 0, 0, 0, 0, 0, 0, 0, 0, 0, 0, 0, 0, 0, 0, 0, 0, 0, 0, 0, 0, 0, 0, 0, 0, 0, 0, 0, 0, 0, 0, 0, 0, 0, 0, 0, 0, 0, 0, 2, 0, 0, 0, 0, 0, 0, 0, 0, 0, 0, 0, 0, 0, 0, 0, 0, 0, 0, 0, 0, 0, 0, 0, 0, 0, 0, 0, 0, 0, 0, 0, 3, 3, 3, 3, 3, 3, 3, 3, 3, 3, 3, 3, 3, 3, 3, 3, 3, 3, 3, 3, 3, 3, 3, 3, 3, 3, 3, 3, 3, 3, 3, 3, 2, 2, 2, 2, 2, 2, 2, 2, 2, 2, 2, 2, 2, 2, 2, 2, 2, 2, 2, 2, 2, 2, 2, 2, 2, 2, 2, 2, 2, 2, 2, 2, 3, 3, 3, 3, 3, 3, 3, 3, 3, 3, 3, 3, 3, 3, 3, 3, 3, 3, 3, 3, 3, 3, 3, 3, 3, 3, 3, 3, 3, 3, 3, 3, 2, 2, 2, 2, 2, 2, 2, 2, 2, 2, 2, 2, 2, 2, 2, 2, 2, 2, 2, 2, 2, 2, 2, 2, 2, 2, 2, 2, 2, 2, 2, 2, 3, 3, 3, 3, 3, 3, 3, 3, 3, 3, 3, 3, 3, 3, 3, 3, 3, 3, 3, 3, 3, 3, 3, 3, 3, 3, 3, 3, 3, 3, 3, 3, 0, 0, 0, 0, 0, 0, 0, 0, 0, 0, 0, 0, 0, 0, 1, 1, 1, 1, 1, 1, 1, 1, 1, 1, 1, 1, 1, 1, 1, 1, 1, 1, 1, 1, 1, 1, 1, 0, 0, 0, 0, 0, 0, 0, 0, 0, 0, 0, 0, 0, 0, 0, 0, 0, 0, 0, 0, 0, 0, 0, 0, 0])
_uv = me_cylinder_011.uv_layers.new(name='UVMap')
_uv.uv.foreach_set('vector', [0.9688, 0.9583, 0.9688, 1.0, 0.9375, 1.0, 0.9375, 0.9583, 0.9062, 0.9583, 0.9062, 1.0, 0.875, 1.0, 0.875, 0.9583, 0.8438, 0.9583, 0.8438, 1.0, 0.8125, 1.0, 0.8125, 0.9583, 0.7812, 0.9583, 0.7812, 1.0, 0.75, 1.0, 0.75, 0.9583, 0.7188, 0.9583, 0.7188, 1.0, 0.6875, 1.0, 0.6875, 0.9583, 0.6562, 0.9583, 0.6562, 1.0, 0.625, 1.0, 0.625, 0.9583, 0.5938, 0.9583, 0.5938, 1.0, 0.5625, 1.0, 0.5625, 0.9583, 0.5312, 0.9669, 0.5312, 1.0, 0.5, 1.0, 0.5, 0.9669, 0.4688, 0.9669, 0.4688, 1.0, 0.4375, 1.0, 0.4375, 0.9583, 0.4469, 0.9609, 0.4453, 0.9686, 0.445, 0.9817, 0.4477, 0.9882, 0.4536, 0.9905, 0.4585, 0.9873, 0.4614, 0.9756, 0.4608, 0.9647, 0.4062, 0.9583, 0.4062, 1.0, 0.375, 1.0, 0.375, 0.9583, 0.3438, 0.9583, 0.3438, 1.0, 0.3125, 1.0, 0.3125, 0.9583, 0.2812, 0.9583, 0.2812, 1.0, 0.25, 1.0, 0.25, 0.9583, 0.2188, 0.9583, 0.2188, 1.0, 0.1875, 1.0, 0.1875, 0.9583, 0.1562, 0.9583, 0.1562, 1.0, 0.125, 1.0, 0.125, 0.9583, 0.4119, 0.1418, 0.4334, 0.174, 0.4334, 0.174, 0.4119, 0.1418, 0.09375, 0.9583, 0.09375, 1.0, 0.0625, 1.0, 0.0625, 0.9583, 0.03125, 0.9583, 0.03125, 1.0, 0.0, 1.0, 0.0, 0.9583, 0.03125, 0.625, 0.03125, 0.75, 0.0, 0.75, 0.0, 0.625, 0.6582, 0.4717, 0.5803, 0.4197, 0.6192, 0.4457, 0.1875, 0.5, 0.1875, 0.625, 0.1875, 0.75, 0.1875, 0.75, 0.2188, 0.625, 0.2188, 0.75, 0.1875, 0.75, 0.1875, 0.625, 0.2812, 0.625, 0.2812, 0.75, 0.25, 0.75, 0.25, 0.625, 0.375, 0.75, 0.3438, 0.75, 0.3125, 0.75, 0.3125, 0.75, 0.3438, 0.75, 0.375, 0.75, 0.4375, 0.75, 0.4062, 0.75, 0.375, 0.75, 0.375, 0.75, 0.4062, 0.75, 0.4375, 0.75, 0.625, 0.5, 0.625, 0.75, 0.625, 0.75, 0.6875, 0.5, 0.6875, 0.625, 0.6875, 0.75, 0.6875, 0.75, 0.7188, 0.625, 0.7188, 0.75, 0.6875, 0.75, 0.6875, 0.625, 0.7812, 0.625, 0.7812, 0.75, 0.75, 0.75, 0.75, 0.625, 0.875, 0.5, 0.875, 0.75, 0.875, 0.75, 0.8438, 0.5, 0.875, 0.75, 0.875, 0.5, 0.9062, 0.5, 0.875, 0.75, 0.9688, 0.625, 0.9688, 0.75, 0.9375, 0.75, 0.9375, 0.625, 0.3438, 0.5, 0.375, 0.75, 0.3438, 0.75, 0.3125, 0.75, 0.375, 0.5, 0.375, 0.75, 0.375, 0.75, 0.3125, 0.5, 0.3438, 0.5, 0.3125, 0.75, 0.5283, 0.1582, 0.5803, 0.08029, 0.5543, 0.1192, 0.4062, 0.5, 0.4375, 0.75, 0.4062, 0.75, 0.375, 0.75, 0.4375, 0.5, 0.4375, 0.625, 0.4375, 0.75, 0.4375, 0.75, 0.375, 0.5, 0.4062, 0.5, 0.375, 0.75, 0.5803, 0.08029, 0.6582, 0.02827, 0.6192, 0.05428, 0.5938, 0.5, 0.625, 0.75, 0.5938, 0.75, 0.5625, 0.75, 0.625, 0.75, 0.5938, 0.75, 0.5625, 0.75, 0.5625, 0.75, 0.5938, 0.75, 0.625, 0.75, 0.5625, 0.5, 0.5938, 0.5, 0.5625, 0.75, 0.8418, 0.02827, 0.9197, 0.08029, 0.8808, 0.05428, 0.6562, 0.5, 0.6875, 0.75, 0.6562, 0.75, 0.625, 0.75, 0.625, 0.5, 0.6562, 0.5, 0.625, 0.75, 0.9197, 0.08029, 0.9717, 0.1582, 0.9457, 0.1192, 0.6875, 0.75, 0.6562, 0.75, 0.625, 0.75, 0.625, 0.75, 0.6562, 0.75, 0.6875, 0.75, 0.8438, 0.5, 0.875, 0.75, 0.8438, 0.75, 0.8125, 0.75, 0.875, 0.75, 0.8438, 0.75, 0.8125, 0.75, 0.8125, 0.75, 0.8438, 0.75, 0.875, 0.75, 0.8125, 0.5, 0.8438, 0.5, 0.8125, 0.75, 0.9717, 0.3418, 0.9197, 0.4197, 0.9457, 0.3808, 0.9062, 0.5, 0.9375, 0.75, 0.9062, 0.75, 0.875, 0.75, 0.9197, 0.4197, 0.8418, 0.4717, 0.8808, 0.4457, 0.9375, 0.5, 0.9375, 0.625, 0.9375, 0.75, 0.9375, 0.75, 0.9375, 0.75, 0.9062, 0.75, 0.875, 0.75, 0.875, 0.75, 0.9062, 0.75, 0.9375, 0.75, 0.09375, 0.5, 0.125, 0.75, 0.09375, 0.75, 0.0625, 0.75, 0.125, 0.75, 0.09375, 0.75, 0.0625, 0.75, 0.0625, 0.75, 0.09375, 0.75, 0.125, 0.75, 0.125, 0.5, 0.125, 0.75, 0.125, 0.75, 0.0625, 0.5, 0.09375, 0.5, 0.0625, 0.75, 0.1562, 0.5, 0.1875, 0.75, 0.1562, 0.75, 0.125, 0.75, 0.1875, 0.75, 0.1562, 0.75, 0.125, 0.75, 0.125, 0.75, 0.1562, 0.75, 0.1875, 0.75, 0.125, 0.5, 0.1562, 0.5, 0.125, 0.75, 0.5803, 0.4197, 0.5283, 0.3418, 0.5543, 0.3808, 0.8125, 0.75, 0.8125, 0.625, 0.8125, 0.5, 0.8125, 0.75, 0.6562, 0.5, 0.6875, 0.5, 0.6875, 0.75, 0.5938, 0.5, 0.625, 0.5, 0.625, 0.75, 0.625, 0.75, 0.625, 0.5, 0.625, 0.75, 0.5625, 0.75, 0.5625, 0.625, 0.5625, 0.5, 0.5625, 0.75, 0.4062, 0.5, 0.4375, 0.5, 0.4375, 0.75, 0.375, 0.75, 0.375, 0.5, 0.375, 0.75, 0.3438, 0.5, 0.375, 0.5, 0.375, 0.75, 0.3125, 0.75, 0.3125, 0.625, 0.3125, 0.5, 0.3125, 0.75, 0.1562, 0.5, 0.1875, 0.5, 0.1875, 0.75, 0.09375, 0.5, 0.125, 0.5, 0.125, 0.75, 0.125, 0.75, 0.125, 0.5, 0.125, 0.75, 0.9062, 0.5, 0.9375, 0.5, 0.9375, 0.75, 0.0625, 0.75, 0.0625, 0.625, 0.0625, 0.5, 0.0625, 0.75, 0.03125, 0.75, 0.03125, 0.7917, 0.0, 0.7917, 0.0, 0.75, 0.03125, 0.7917, 0.03125, 0.8333, 0.0, 0.8333, 0.0, 0.7917, 0.03125, 0.8333, 0.03125, 0.875, 0.0, 0.875, 0.0, 0.8333, 0.03125, 0.875, 0.03125, 0.9167, 0.0, 0.9167, 0.0, 0.875, 0.03125, 0.9167, 0.03125, 0.9583, 0.0, 0.9583, 0.0, 0.9167, 0.09375, 0.75, 0.09375, 0.7917, 0.0625, 0.7917, 0.0625, 0.75, 0.09375, 0.7917, 0.09375, 0.8333, 0.0625, 0.8333, 0.0625, 0.7917, 0.09375, 0.875, 0.09375, 0.9167, 0.0625, 0.9167, 0.0625, 0.875, 0.09375, 0.9167, 0.09375, 0.9583, 0.0625, 0.9583, 0.0625, 0.9167, 0.1562, 0.75, 0.1562, 0.7917, 0.125, 0.7917, 0.125, 0.75, 0.1562, 0.7917, 0.1562, 0.8333, 0.125, 0.8333, 0.125, 0.7917, 0.1562, 0.8333, 0.1562, 0.875, 0.125, 0.875, 0.125, 0.8333, 0.1562, 0.875, 0.1562, 0.9167, 0.125, 0.9167, 0.125, 0.875, 0.1562, 0.9167, 0.1562, 0.9583, 0.125, 0.9583, 0.125, 0.9167, 0.2188, 0.75, 0.2188, 0.7917, 0.1875, 0.7917, 0.1875, 0.75, 0.2188, 0.7917, 0.2188, 0.8333, 0.1875, 0.8333, 0.1875, 0.7917, 0.2188, 0.8333, 0.2188, 0.875, 0.1875, 0.875, 0.1875, 0.8333, 0.2188, 0.875, 0.2188, 0.9167, 0.1875, 0.9167, 0.1875, 0.875, 0.2188, 0.9167, 0.2188, 0.9583, 0.1875, 0.9583, 0.1875, 0.9167, 0.2812, 0.75, 0.2812, 0.7917, 0.25, 0.7917, 0.25, 0.75, 0.2812, 0.7917, 0.2812, 0.8333, 0.25, 0.8333, 0.25, 0.7917, 0.2812, 0.8333, 0.2812, 0.875, 0.25, 0.875, 0.25, 0.8333, 0.2812, 0.875, 0.2812, 0.9167, 0.25, 0.9167, 0.25, 0.875, 0.2812, 0.9167, 0.2812, 0.9583, 0.25, 0.9583, 0.25, 0.9167, 0.3438, 0.75, 0.3438, 0.7917, 0.3125, 0.7917, 0.3125, 0.75, 0.3438, 0.7917, 0.3438, 0.8333, 0.3125, 0.8333, 0.3125, 0.7917, 0.3438, 0.8333, 0.3438, 0.875, 0.3125, 0.875, 0.3125, 0.8333, 0.3438, 0.875, 0.3438, 0.9167, 0.3125, 0.9167, 0.3125, 0.875, 0.3438, 0.9167, 0.3438, 0.9583, 0.3125, 0.9583, 0.3125, 0.9167, 0.4062, 0.75, 0.4062, 0.7917, 0.375, 0.7917, 0.375, 0.75, 0.4062, 0.875, 0.4062, 0.9167, 0.375, 0.9167, 0.375, 0.875, 0.4062, 0.9167, 0.4062, 0.9583, 0.375, 0.9583, 0.375, 0.9167, 0.5938, 0.9167, 0.5938, 0.9583, 0.5625, 0.9583, 0.5625, 0.9167, 0.6562, 0.75, 0.6562, 0.7917, 0.625, 0.7917, 0.625, 0.75, 0.5938, 0.8333, 0.5938, 0.7917, 0.625, 0.7917, 0.634, 0.8333, 0.5938, 0.875, 0.5938, 0.8333, 0.634, 0.8333, 0.625, 0.875, 0.6562, 0.875, 0.6562, 0.9167, 0.625, 0.9167, 0.625, 0.875, 0.6562, 0.9167, 0.6562, 0.9583, 0.625, 0.9583, 0.625, 0.9167, 0.7188, 0.75, 0.7188, 0.7917, 0.6875, 0.7917, 0.6875, 0.75, 0.7188, 0.7917, 0.7188, 0.8333, 0.6875, 0.8333, 0.6875, 0.7917, 0.7188, 0.8333, 0.7188, 0.875, 0.6875, 0.875, 0.6875, 0.8333, 0.7188, 0.875, 0.7188, 0.9167, 0.6875, 0.9167, 0.6875, 0.875, 0.7188, 0.9167, 0.7188, 0.9583, 0.6875, 0.9583, 0.6875, 0.9167, 0.7812, 0.75, 0.7812, 0.7917, 0.75, 0.7917, 0.75, 0.75, 0.7812, 0.7917, 0.7812, 0.8333, 0.75, 0.8333, 0.75, 0.7917, 0.7812, 0.8333, 0.7812, 0.875, 0.75, 0.875, 0.75, 0.8333, 0.7812, 0.875, 0.7812, 0.9167, 0.75, 0.9167, 0.75, 0.875, 0.7812, 0.9167, 0.7812, 0.9583, 0.75, 0.9583, 0.75, 0.9167, 0.8438, 0.75, 0.8438, 0.7917, 0.8125, 0.7917, 0.8125, 0.75, 0.8438, 0.7917, 0.8438, 0.8333, 0.8125, 0.8333, 0.8125, 0.7917, 0.8438, 0.8333, 0.8438, 0.875, 0.8125, 0.875, 0.8125, 0.8333, 0.8438, 0.875, 0.8438, 0.9167, 0.8125, 0.9167, 0.8125, 0.875, 0.8438, 0.9167, 0.8438, 0.9583, 0.8125, 0.9583, 0.8125, 0.9167, 0.9062, 0.75, 0.9062, 0.7917, 0.875, 0.7917, 0.875, 0.75, 0.9062, 0.7917, 0.9062, 0.8333, 0.875, 0.8333, 0.875, 0.7917, 0.9062, 0.8333, 0.9062, 0.875, 0.875, 0.875, 0.875, 0.8333, 0.9062, 0.875, 0.9062, 0.9167, 0.875, 0.9167, 0.875, 0.875, 0.9062, 0.9167, 0.9062, 0.9583, 0.875, 0.9583, 0.875, 0.9167, 0.9688, 0.75, 0.9688, 0.7917, 0.9375, 0.7917, 0.9375, 0.75, 0.9688, 0.7917, 0.9688, 0.8333, 0.9375, 0.8333, 0.9375, 0.7917, 0.9688, 0.8333, 0.9688, 0.875, 0.9375, 0.875, 0.9375, 0.8333, 0.9688, 0.875, 0.9688, 0.9167, 0.9375, 0.9167, 0.9375, 0.875, 0.9688, 0.9167, 0.9688, 0.9583, 0.9375, 0.9583, 0.9375, 0.9167, 0.5312, 0.5, 0.5312, 0.625, 0.5, 0.625, 0.5, 0.5, 0.4688, 0.5, 0.4688, 0.625, 0.4375, 0.625, 0.4375, 0.5, 0.7812, 0.5, 0.7812, 0.625, 0.75, 0.625, 0.75, 0.5, 0.7188, 0.5, 0.7188, 0.625, 0.6875, 0.625, 0.6875, 0.5, 0.9688, 0.5, 0.9688, 0.625, 0.9375, 0.625, 0.9375, 0.5, 0.03125, 0.5, 0.03125, 0.625, 0.0, 0.625, 0.0, 0.5, 0.2812, 0.5, 0.2812, 0.625, 0.25, 0.625, 0.25, 0.5, 0.2188, 0.5, 0.2188, 0.625, 0.1875, 0.625, 0.1875, 0.5, 0.5625, 0.5, 0.5625, 0.625, 0.5312, 0.625, 0.5312, 0.5, 0.5625, 0.9583, 0.5625, 1.0, 0.5312, 1.0, 0.5312, 0.9669, 0.5428, 0.9637, 0.5425, 0.974, 0.5442, 0.9834, 0.5492, 0.9901, 0.5557, 0.9894, 0.5575, 0.9815, 0.5548, 0.9605, 0.5, 0.5, 0.5, 0.625, 0.4688, 0.625, 0.4688, 0.5, 0.5, 0.9669, 0.5, 1.0, 0.4688, 1.0, 0.4688, 0.9669, 0.625, 0.9167, 0.625, 0.9583, 0.5938, 0.9583, 0.5938, 0.9167, 0.625, 0.875, 0.625, 0.9167, 0.5938, 0.9167, 0.5938, 0.875, 0.625, 0.75, 0.625, 0.7917, 0.5938, 0.7917, 0.5938, 0.75, 0.625, 0.9583, 0.625, 1.0, 0.5938, 1.0, 0.5938, 0.9583, 0.6875, 0.9167, 0.6875, 0.9583, 0.6562, 0.9583, 0.6562, 0.9167, 0.6875, 0.875, 0.6875, 0.9167, 0.6562, 0.9167, 0.6562, 0.875, 0.6875, 0.8333, 0.6875, 0.875, 0.6562, 0.875, 0.6562, 0.8333, 0.6875, 0.7917, 0.6875, 0.8333, 0.6562, 0.8333, 0.6562, 0.7917, 0.6875, 0.75, 0.6875, 0.7917, 0.6562, 0.7917, 0.6562, 0.75, 0.6875, 0.9583, 0.6875, 1.0, 0.6562, 1.0, 0.6562, 0.9583, 0.75, 0.5, 0.75, 0.625, 0.7188, 0.625, 0.7188, 0.5, 0.75, 0.9167, 0.75, 0.9583, 0.7188, 0.9583, 0.7188, 0.9167, 0.75, 0.875, 0.75, 0.9167, 0.7188, 0.9167, 0.7188, 0.875, 0.75, 0.8333, 0.75, 0.875, 0.7188, 0.875, 0.7188, 0.8333, 0.75, 0.7917, 0.75, 0.8333, 0.7188, 0.8333, 0.7188, 0.7917, 0.75, 0.75, 0.75, 0.7917, 0.7188, 0.7917, 0.7188, 0.75, 0.75, 0.625, 0.75, 0.75, 0.7188, 0.75, 0.7188, 0.625, 0.75, 0.9583, 0.75, 1.0, 0.7188, 1.0, 0.7188, 0.9583, 0.8125, 0.5, 0.8125, 0.625, 0.7812, 0.625, 0.7812, 0.5, 0.8125, 0.9167, 0.8125, 0.9583, 0.7812, 0.9583, 0.7812, 0.9167, 0.8125, 0.875, 0.8125, 0.9167, 0.7812, 0.9167, 0.7812, 0.875, 0.8125, 0.8333, 0.8125, 0.875, 0.7812, 0.875, 0.7812, 0.8333, 0.8125, 0.7917, 0.8125, 0.8333, 0.7812, 0.8333, 0.7812, 0.7917, 0.8125, 0.75, 0.8125, 0.7917, 0.7812, 0.7917, 0.7812, 0.75, 0.8125, 0.625, 0.8125, 0.75, 0.7812, 0.75, 0.7812, 0.625, 0.8125, 0.9583, 0.8125, 1.0, 0.7812, 1.0, 0.7812, 0.9583, 0.875, 0.9167, 0.875, 0.9583, 0.8438, 0.9583, 0.8438, 0.9167, 0.875, 0.875, 0.875, 0.9167, 0.8438, 0.9167, 0.8438, 0.875, 0.875, 0.8333, 0.875, 0.875, 0.8438, 0.875, 0.8438, 0.8333, 0.875, 0.7917, 0.875, 0.8333, 0.8438, 0.8333, 0.8438, 0.7917, 0.875, 0.75, 0.875, 0.7917, 0.8438, 0.7917, 0.8438, 0.75, 0.875, 0.9583, 0.875, 1.0, 0.8438, 1.0, 0.8438, 0.9583, 0.9375, 0.9167, 0.9375, 0.9583, 0.9062, 0.9583, 0.9062, 0.9167, 0.9375, 0.875, 0.9375, 0.9167, 0.9062, 0.9167, 0.9062, 0.875, 0.9375, 0.8333, 0.9375, 0.875, 0.9062, 0.875, 0.9062, 0.8333, 0.9375, 0.7917, 0.9375, 0.8333, 0.9062, 0.8333, 0.9062, 0.7917, 0.9375, 0.75, 0.9375, 0.7917, 0.9062, 0.7917, 0.9062, 0.75, 0.9375, 0.9583, 0.9375, 1.0, 0.9062, 1.0, 0.9062, 0.9583, 1.0, 0.5, 1.0, 0.625, 0.9688, 0.625, 0.9688, 0.5, 1.0, 0.9167, 1.0, 0.9583, 0.9688, 0.9583, 0.9688, 0.9167, 1.0, 0.875, 1.0, 0.9167, 0.9688, 0.9167, 0.9688, 0.875, 1.0, 0.8333, 1.0, 0.875, 0.9688, 0.875, 0.9688, 0.8333, 1.0, 0.7917, 1.0, 0.8333, 0.9688, 0.8333, 0.9688, 0.7917, 1.0, 0.75, 1.0, 0.7917, 0.9688, 0.7917, 0.9688, 0.75, 1.0, 0.625, 1.0, 0.75, 0.9688, 0.75, 0.9688, 0.625, 1.0, 0.9583, 1.0, 1.0, 0.9688, 1.0, 0.9688, 0.9583, 0.0625, 0.5, 0.0625, 0.625, 0.03125, 0.625, 0.03125, 0.5, 0.0625, 0.9167, 0.0625, 0.9583, 0.03125, 0.9583, 0.03125, 0.9167, 0.0625, 0.875, 0.0625, 0.9167, 0.03125, 0.9167, 0.03125, 0.875, 0.0625, 0.8333, 0.0625, 0.875, 0.03125, 0.875, 0.03125, 0.8333, 0.0625, 0.7917, 0.0625, 0.8333, 0.03125, 0.8333, 0.03125, 0.7917, 0.0625, 0.75, 0.0625, 0.7917, 0.03125, 0.7917, 0.03125, 0.75, 0.0625, 0.625, 0.0625, 0.75, 0.03125, 0.75, 0.03125, 0.625, 0.0625, 0.9583, 0.0625, 1.0, 0.03125, 1.0, 0.03125, 0.9583, 0.125, 0.9167, 0.125, 0.9583, 0.09375, 0.9583, 0.09375, 0.9167, 0.125, 0.875, 0.125, 0.9167, 0.09375, 0.9167, 0.09375, 0.875, 0.125, 0.8333, 0.125, 0.875, 0.09375, 0.875, 0.09375, 0.8333, 0.125, 0.7917, 0.125, 0.8333, 0.09375, 0.8333, 0.09375, 0.7917, 0.125, 0.75, 0.125, 0.7917, 0.09375, 0.7917, 0.09375, 0.75, 0.125, 0.9583, 0.125, 1.0, 0.09375, 1.0, 0.09375, 0.9583, 0.1875, 0.9167, 0.1875, 0.9583, 0.1562, 0.9583, 0.1562, 0.9167, 0.1875, 0.875, 0.1875, 0.9167, 0.1562, 0.9167, 0.1562, 0.875, 0.1875, 0.8333, 0.1875, 0.875, 0.1562, 0.875, 0.1562, 0.8333, 0.1875, 0.7917, 0.1875, 0.8333, 0.1562, 0.8333, 0.1562, 0.7917, 0.1875, 0.75, 0.1875, 0.7917, 0.1562, 0.7917, 0.1562, 0.75, 0.1875, 0.9583, 0.1875, 1.0, 0.1562, 1.0, 0.1562, 0.9583, 0.25, 0.5, 0.25, 0.625, 0.2188, 0.625, 0.2188, 0.5, 0.25, 0.9167, 0.25, 0.9583, 0.2188, 0.9583, 0.2188, 0.9167, 0.25, 0.875, 0.25, 0.9167, 0.2188, 0.9167, 0.2188, 0.875, 0.25, 0.8333, 0.25, 0.875, 0.2188, 0.875, 0.2188, 0.8333, 0.25, 0.7917, 0.25, 0.8333, 0.2188, 0.8333, 0.2188, 0.7917, 0.25, 0.75, 0.25, 0.7917, 0.2188, 0.7917, 0.2188, 0.75, 0.25, 0.625, 0.25, 0.75, 0.2188, 0.75, 0.2188, 0.625, 0.25, 0.9583, 0.25, 1.0, 0.2188, 1.0, 0.2188, 0.9583, 0.3125, 0.5, 0.3125, 0.625, 0.2812, 0.625, 0.2812, 0.5, 0.3125, 0.9167, 0.3125, 0.9583, 0.2812, 0.9583, 0.2812, 0.9167, 0.3125, 0.875, 0.3125, 0.9167, 0.2812, 0.9167, 0.2812, 0.875, 0.3125, 0.8333, 0.3125, 0.875, 0.2812, 0.875, 0.2812, 0.8333, 0.3125, 0.7917, 0.3125, 0.8333, 0.2812, 0.8333, 0.2812, 0.7917, 0.3125, 0.75, 0.3125, 0.7917, 0.2812, 0.7917, 0.2812, 0.75, 0.3125, 0.625, 0.3125, 0.75, 0.2812, 0.75, 0.2812, 0.625, 0.3125, 0.9583, 0.3125, 1.0, 0.2812, 1.0, 0.2812, 0.9583, 0.375, 0.9167, 0.375, 0.9583, 0.3438, 0.9583, 0.3438, 0.9167, 0.375, 0.875, 0.375, 0.9167, 0.3438, 0.9167, 0.3438, 0.875, 0.375, 0.875, 0.3438, 0.875, 0.3438, 0.8333, 0.3664, 0.8333, 0.3664, 0.8333, 0.4062, 0.8333, 0.4062, 0.875, 0.375, 0.875, 0.375, 0.75, 0.375, 0.7917, 0.3438, 0.7917, 0.3438, 0.75, 0.375, 0.9583, 0.375, 1.0, 0.3438, 1.0, 0.3438, 0.9583, 0.4375, 0.9167, 0.4375, 0.9583, 0.4062, 0.9583, 0.4062, 0.9167, 0.4375, 0.9583, 0.4375, 1.0, 0.4062, 1.0, 0.4062, 0.9583, 0.25, 0.4485, 0.288, 0.4409, 0.2959, 0.4809, 0.25, 0.49, 0.326, 0.4334, 0.3582, 0.4119, 0.3808, 0.4457, 0.3418, 0.4717, 0.3904, 0.3904, 0.4119, 0.3582, 0.4457, 0.3808, 0.4197, 0.4197, 0.4334, 0.326, 0.4409, 0.288, 0.4809, 0.2959, 0.4717, 0.3418, 0.4485, 0.25, 0.4409, 0.212, 0.4809, 0.2041, 0.49, 0.25, 0.4334, 0.174, 0.4119, 0.1418, 0.4457, 0.1192, 0.4717, 0.1582, 0.3904, 0.1096, 0.3582, 0.08813, 0.3808, 0.05428, 0.4197, 0.08029, 0.326, 0.06661, 0.288, 0.05906, 0.2959, 0.01913, 0.3418, 0.02827, 0.25, 0.0515, 0.212, 0.05906, 0.2041, 0.01913, 0.25, 0.01, 0.174, 0.06661, 0.1418, 0.08813, 0.1192, 0.05428, 0.1582, 0.02827, 0.1096, 0.1096, 0.08813, 0.1418, 0.05428, 0.1192, 0.08029, 0.08029, 0.06661, 0.174, 0.05906, 0.212, 0.01913, 0.2041, 0.02827, 0.1582, 0.0515, 0.25, 0.05906, 0.288, 0.01913, 0.2959, 0.01, 0.25, 0.06661, 0.326, 0.08813, 0.3582, 0.05428, 0.3808, 0.02827, 0.3418, 0.1096, 0.3904, 0.1418, 0.4119, 0.1192, 0.4457, 0.08029, 0.4197, 0.174, 0.4334, 0.212, 0.4409, 0.2041, 0.4809, 0.1582, 0.4717, 0.288, 0.05906, 0.25, 0.0515, 0.25, 0.01, 0.2959, 0.01913, 0.212, 0.05906, 0.174, 0.06661, 0.1582, 0.02827, 0.2041, 0.01913, 0.3582, 0.08813, 0.326, 0.06661, 0.3418, 0.02827, 0.3808, 0.05428, 0.4119, 0.1418, 0.3904, 0.1096, 0.4197, 0.08029, 0.4457, 0.1192, 0.4409, 0.212, 0.4334, 0.174, 0.4717, 0.1582, 0.4809, 0.2041, 0.4409, 0.288, 0.4485, 0.25, 0.49, 0.25, 0.4809, 0.2959, 0.4119, 0.3582, 0.4334, 0.326, 0.4717, 0.3418, 0.4457, 0.3808, 0.3582, 0.4119, 0.3904, 0.3904, 0.4197, 0.4197, 0.3808, 0.4457, 0.288, 0.4409, 0.326, 0.4334, 0.3418, 0.4717, 0.2959, 0.4809, 0.212, 0.4409, 0.25, 0.4485, 0.25, 0.49, 0.2041, 0.4809, 0.1418, 0.4119, 0.174, 0.4334, 0.1582, 0.4717, 0.1192, 0.4457, 0.08813, 0.3582, 0.1096, 0.3904, 0.08029, 0.4197, 0.05428, 0.3808, 0.05906, 0.288, 0.06661, 0.326, 0.02827, 0.3418, 0.01913, 0.2959, 0.05906, 0.212, 0.0515, 0.25, 0.01, 0.25, 0.01913, 0.2041, 0.08813, 0.1418, 0.06661, 0.174, 0.02827, 0.1582, 0.05428, 0.1192, 0.1418, 0.08813, 0.1096, 0.1096, 0.08029, 0.08029, 0.1192, 0.05428, 0.2625, 0.2801, 0.2562, 0.2814, 0.25, 0.2826, 0.2438, 0.2814, 0.2375, 0.2801, 0.2322, 0.2766, 0.2269, 0.2731, 0.2234, 0.2678, 0.2199, 0.2625, 0.2186, 0.2562, 0.2174, 0.25, 0.2186, 0.2438, 0.2199, 0.2375, 0.2234, 0.2322, 0.2269, 0.2269, 0.2322, 0.2234, 0.2375, 0.2199, 0.2438, 0.2186, 0.25, 0.2174, 0.2562, 0.2186, 0.2625, 0.2199, 0.2678, 0.2234, 0.2731, 0.2269, 0.2766, 0.2322, 0.2801, 0.2375, 0.2814, 0.2438, 0.2826, 0.25, 0.2814, 0.2562, 0.2801, 0.2625, 0.2766, 0.2678, 0.2731, 0.2731, 0.2678, 0.2766, 0.3904, 0.1096, 0.4119, 0.1418, 0.4119, 0.1418, 0.3904, 0.1096, 0.3582, 0.08813, 0.3904, 0.1096, 0.3904, 0.1096, 0.3582, 0.08813, 0.4334, 0.174, 0.4409, 0.212, 0.4409, 0.212, 0.4334, 0.174, 0.288, 0.05906, 0.326, 0.06661, 0.326, 0.06661, 0.288, 0.05906, 0.4485, 0.25, 0.4409, 0.288, 0.4409, 0.288, 0.4485, 0.25, 0.212, 0.05906, 0.25, 0.0515, 0.25, 0.0515, 0.212, 0.05906, 0.4334, 0.326, 0.4119, 0.3582, 0.4119, 0.3582, 0.4334, 0.326, 0.1418, 0.08813, 0.174, 0.06661, 0.174, 0.06661, 0.1418, 0.08813, 0.3904, 0.3904, 0.3582, 0.4119, 0.3582, 0.4119, 0.3904, 0.3904, 0.08813, 0.1418, 0.1096, 0.1096, 0.1096, 0.1096, 0.08813, 0.1418, 0.326, 0.4334, 0.288, 0.4409, 0.288, 0.4409, 0.326, 0.4334, 0.05906, 0.212, 0.06661, 0.174, 0.06661, 0.174, 0.05906, 0.212, 0.25, 0.4485, 0.212, 0.4409, 0.212, 0.4409, 0.25, 0.4485, 0.05906, 0.288, 0.0515, 0.25, 0.0515, 0.25, 0.05906, 0.288, 0.174, 0.4334, 0.1418, 0.4119, 0.1418, 0.4119, 0.174, 0.4334, 0.08813, 0.3582, 0.06661, 0.326, 0.06661, 0.326, 0.08813, 0.3582, 0.288, 0.4409, 0.25, 0.4485, 0.25, 0.4485, 0.288, 0.4409, 0.1096, 0.3904, 0.08813, 0.3582, 0.08813, 0.3582, 0.1096, 0.3904, 0.1418, 0.4119, 0.1096, 0.3904, 0.1096, 0.3904, 0.1418, 0.4119, 0.3582, 0.4119, 0.326, 0.4334, 0.326, 0.4334, 0.3582, 0.4119, 0.06661, 0.326, 0.05906, 0.288, 0.05906, 0.288, 0.06661, 0.326, 0.212, 0.4409, 0.174, 0.4334, 0.174, 0.4334, 0.212, 0.4409, 0.4119, 0.3582, 0.3904, 0.3904, 0.3904, 0.3904, 0.4119, 0.3582, 0.0515, 0.25, 0.05906, 0.212, 0.05906, 0.212, 0.0515, 0.25, 0.25, 0.0515, 0.288, 0.05906, 0.288, 0.05906, 0.25, 0.0515, 0.4409, 0.288, 0.4334, 0.326, 0.4334, 0.326, 0.4409, 0.288, 0.06661, 0.174, 0.08813, 0.1418, 0.08813, 0.1418, 0.06661, 0.174, 0.174, 0.06661, 0.212, 0.05906, 0.212, 0.05906, 0.174, 0.06661, 0.4409, 0.212, 0.4485, 0.25, 0.4485, 0.25, 0.4409, 0.212, 0.1096, 0.1096, 0.1418, 0.08813, 0.1418, 0.08813, 0.1096, 0.1096, 0.326, 0.06661, 0.3582, 0.08813, 0.3582, 0.08813, 0.326, 0.06661, 0.25, 0.4233, 0.2832, 0.4167, 0.288, 0.4409, 0.25, 0.4485, 0.3163, 0.4101, 0.3444, 0.3914, 0.3582, 0.4119, 0.326, 0.4334, 0.3726, 0.3726, 0.3914, 0.3444, 0.4119, 0.3582, 0.3904, 0.3904, 0.4101, 0.3163, 0.4167, 0.2832, 0.4409, 0.288, 0.4334, 0.326, 0.4233, 0.25, 0.4167, 0.2168, 0.4409, 0.212, 0.4485, 0.25, 0.4101, 0.1837, 0.3914, 0.1556, 0.4119, 0.1418, 0.4334, 0.174, 0.3726, 0.1274, 0.3444, 0.1086, 0.3582, 0.08813, 0.3904, 0.1096, 0.3163, 0.08986, 0.2832, 0.08326, 0.288, 0.05906, 0.326, 0.06661, 0.25, 0.07666, 0.2168, 0.08326, 0.212, 0.05906, 0.25, 0.0515, 0.1837, 0.08986, 0.1556, 0.1086, 0.1418, 0.08813, 0.174, 0.06661, 0.1274, 0.1274, 0.1086, 0.1556, 0.08813, 0.1418, 0.1096, 0.1096, 0.08986, 0.1837, 0.08326, 0.2168, 0.05906, 0.212, 0.06661, 0.174, 0.07666, 0.25, 0.08326, 0.2832, 0.05906, 0.288, 0.0515, 0.25, 0.08986, 0.3163, 0.1086, 0.3444, 0.08813, 0.3582, 0.06661, 0.326, 0.1274, 0.3726, 0.1556, 0.3914, 0.1418, 0.4119, 0.1096, 0.3904, 0.1837, 0.4101, 0.2168, 0.4167, 0.212, 0.4409, 0.174, 0.4334, 0.2832, 0.08326, 0.25, 0.07666, 0.25, 0.0515, 0.288, 0.05906, 0.2168, 0.08326, 0.1837, 0.08986, 0.174, 0.06661, 0.212, 0.05906, 0.3444, 0.1086, 0.3163, 0.08986, 0.326, 0.06661, 0.3582, 0.08813, 0.3914, 0.1556, 0.3726, 0.1274, 0.3904, 0.1096, 0.4119, 0.1418, 0.4167, 0.2168, 0.4101, 0.1837, 0.4334, 0.174, 0.4409, 0.212, 0.4167, 0.2832, 0.4233, 0.25, 0.4485, 0.25, 0.4409, 0.288, 0.3914, 0.3444, 0.4101, 0.3163, 0.4334, 0.326, 0.4119, 0.3582, 0.3444, 0.3914, 0.3726, 0.3726, 0.3904, 0.3904, 0.3582, 0.4119, 0.2832, 0.4167, 0.3163, 0.4101, 0.326, 0.4334, 0.288, 0.4409, 0.2168, 0.4167, 0.25, 0.4233, 0.25, 0.4485, 0.212, 0.4409, 0.1556, 0.3914, 0.1837, 0.4101, 0.174, 0.4334, 0.1418, 0.4119, 0.1086, 0.3444, 0.1274, 0.3726, 0.1096, 0.3904, 0.08813, 0.3582, 0.08326, 0.2832, 0.08986, 0.3163, 0.06661, 0.326, 0.05906, 0.288, 0.08326, 0.2168, 0.07666, 0.25, 0.0515, 0.25, 0.05906, 0.212, 0.1086, 0.1556, 0.08986, 0.1837, 0.06661, 0.174, 0.08813, 0.1418, 0.1556, 0.1086, 0.1274, 0.1274, 0.1096, 0.1096, 0.1418, 0.08813, 0.25, 0.3899, 0.2768, 0.3846, 0.2832, 0.4167, 0.25, 0.4233, 0.3036, 0.3793, 0.3263, 0.3641, 0.3444, 0.3914, 0.3163, 0.4101, 0.349, 0.349, 0.3641, 0.3263, 0.3914, 0.3444, 0.3726, 0.3726, 0.3793, 0.3036, 0.3846, 0.2768, 0.4167, 0.2832, 0.4101, 0.3163, 0.3899, 0.25, 0.3846, 0.2232, 0.4167, 0.2168, 0.4233, 0.25, 0.3793, 0.1964, 0.3641, 0.1737, 0.3914, 0.1556, 0.4101, 0.1837, 0.349, 0.151, 0.3263, 0.1359, 0.3444, 0.1086, 0.3726, 0.1274, 0.3036, 0.1207, 0.2768, 0.1154, 0.2832, 0.08326, 0.3163, 0.08986, 0.25, 0.1101, 0.2232, 0.1154, 0.2168, 0.08326, 0.25, 0.07666, 0.1964, 0.1207, 0.1737, 0.1359, 0.1556, 0.1086, 0.1837, 0.08986, 0.151, 0.151, 0.1359, 0.1737, 0.1086, 0.1556, 0.1274, 0.1274, 0.1207, 0.1964, 0.1154, 0.2232, 0.08326, 0.2168, 0.08986, 0.1837, 0.1101, 0.25, 0.1154, 0.2768, 0.08326, 0.2832, 0.07666, 0.25, 0.1207, 0.3036, 0.1359, 0.3263, 0.1086, 0.3444, 0.08986, 0.3163, 0.151, 0.349, 0.1737, 0.3641, 0.1556, 0.3914, 0.1274, 0.3726, 0.1964, 0.3793, 0.2232, 0.3846, 0.2168, 0.4167, 0.1837, 0.4101, 0.2768, 0.1154, 0.25, 0.1101, 0.25, 0.07666, 0.2832, 0.08326, 0.2232, 0.1154, 0.1964, 0.1207, 0.1837, 0.08986, 0.2168, 0.08326, 0.3263, 0.1359, 0.3036, 0.1207, 0.3163, 0.08986, 0.3444, 0.1086, 0.3641, 0.1737, 0.349, 0.151, 0.3726, 0.1274, 0.3914, 0.1556, 0.3846, 0.2232, 0.3793, 0.1964, 0.4101, 0.1837, 0.4167, 0.2168, 0.3846, 0.2768, 0.3899, 0.25, 0.4233, 0.25, 0.4167, 0.2832, 0.3641, 0.3263, 0.3793, 0.3036, 0.4101, 0.3163, 0.3914, 0.3444, 0.3263, 0.3641, 0.349, 0.349, 0.3726, 0.3726, 0.3444, 0.3914, 0.2768, 0.3846, 0.3036, 0.3793, 0.3163, 0.4101, 0.2832, 0.4167, 0.2232, 0.3846, 0.25, 0.3899, 0.25, 0.4233, 0.2168, 0.4167, 0.1737, 0.3641, 0.1964, 0.3793, 0.1837, 0.4101, 0.1556, 0.3914, 0.1359, 0.3263, 0.151, 0.349, 0.1274, 0.3726, 0.1086, 0.3444, 0.1154, 0.2768, 0.1207, 0.3036, 0.08986, 0.3163, 0.08326, 0.2832, 0.1154, 0.2232, 0.1101, 0.25, 0.07666, 0.25, 0.08326, 0.2168, 0.1359, 0.1737, 0.1207, 0.1964, 0.08986, 0.1837, 0.1086, 0.1556, 0.1737, 0.1359, 0.151, 0.151, 0.1274, 0.1274, 0.1556, 0.1086, 0.25, 0.3548, 0.27, 0.3508, 0.2768, 0.3846, 0.25, 0.3899, 0.2901, 0.3468, 0.3071, 0.3354, 0.3263, 0.3641, 0.3036, 0.3793, 0.3241, 0.3241, 0.3354, 0.3071, 0.3641, 0.3263, 0.349, 0.349, 0.3468, 0.2901, 0.3508, 0.27, 0.3846, 0.2768, 0.3793, 0.3036, 0.3548, 0.25, 0.3508, 0.23, 0.3846, 0.2232, 0.3899, 0.25, 0.3468, 0.2099, 0.3354, 0.1929, 0.3641, 0.1737, 0.3793, 0.1964, 0.3241, 0.1759, 0.3071, 0.1646, 0.3263, 0.1359, 0.349, 0.151, 0.2901, 0.1532, 0.27, 0.1492, 0.2768, 0.1154, 0.3036, 0.1207, 0.25, 0.1452, 0.23, 0.1492, 0.2232, 0.1154, 0.25, 0.1101, 0.2099, 0.1532, 0.1929, 0.1646, 0.1737, 0.1359, 0.1964, 0.1207, 0.1759, 0.1759, 0.1646, 0.1929, 0.1359, 0.1737, 0.151, 0.151, 0.1532, 0.2099, 0.1492, 0.23, 0.1154, 0.2232, 0.1207, 0.1964, 0.1452, 0.25, 0.1492, 0.27, 0.1154, 0.2768, 0.1101, 0.25, 0.1532, 0.2901, 0.1646, 0.3071, 0.1359, 0.3263, 0.1207, 0.3036, 0.1759, 0.3241, 0.1929, 0.3354, 0.1737, 0.3641, 0.151, 0.349, 0.2099, 0.3468, 0.23, 0.3508, 0.2232, 0.3846, 0.1964, 0.3793, 0.27, 0.1492, 0.25, 0.1452, 0.25, 0.1101, 0.2768, 0.1154, 0.23, 0.1492, 0.2099, 0.1532, 0.1964, 0.1207, 0.2232, 0.1154, 0.3071, 0.1646, 0.2901, 0.1532, 0.3036, 0.1207, 0.3263, 0.1359, 0.3354, 0.1929, 0.3241, 0.1759, 0.349, 0.151, 0.3641, 0.1737, 0.3508, 0.23, 0.3468, 0.2099, 0.3793, 0.1964, 0.3846, 0.2232, 0.3508, 0.27, 0.3548, 0.25, 0.3899, 0.25, 0.3846, 0.2768, 0.3354, 0.3071, 0.3468, 0.2901, 0.3793, 0.3036, 0.3641, 0.3263, 0.3071, 0.3354, 0.3241, 0.3241, 0.349, 0.349, 0.3263, 0.3641, 0.27, 0.3508, 0.2901, 0.3468, 0.3036, 0.3793, 0.2768, 0.3846, 0.23, 0.3508, 0.25, 0.3548, 0.25, 0.3899, 0.2232, 0.3846, 0.1929, 0.3354, 0.2099, 0.3468, 0.1964, 0.3793, 0.1737, 0.3641, 0.1646, 0.3071, 0.1759, 0.3241, 0.151, 0.349, 0.1359, 0.3263, 0.1492, 0.27, 0.1532, 0.2901, 0.1207, 0.3036, 0.1154, 0.2768, 0.1492, 0.23, 0.1452, 0.25, 0.1101, 0.25, 0.1154, 0.2232, 0.1646, 0.1929, 0.1532, 0.2099, 0.1207, 0.1964, 0.1359, 0.1737, 0.1929, 0.1646, 0.1759, 0.1759, 0.151, 0.151, 0.1737, 0.1359, 0.25, 0.3166, 0.2627, 0.314, 0.27, 0.3508, 0.25, 0.3548, 0.2755, 0.3115, 0.2863, 0.3043, 0.3071, 0.3354, 0.2901, 0.3468, 0.2971, 0.2971, 0.3043, 0.2863, 0.3354, 0.3071, 0.3241, 0.3241, 0.3115, 0.2755, 0.314, 0.2627, 0.3508, 0.27, 0.3468, 0.2901, 0.3166, 0.25, 0.314, 0.2373, 0.3508, 0.23, 0.3548, 0.25, 0.3115, 0.2245, 0.3043, 0.2137, 0.3354, 0.1929, 0.3468, 0.2099, 0.2971, 0.2029, 0.2863, 0.1957, 0.3071, 0.1646, 0.3241, 0.1759, 0.2755, 0.1885, 0.2627, 0.186, 0.27, 0.1492, 0.2901, 0.1532, 0.25, 0.1834, 0.2373, 0.186, 0.23, 0.1492, 0.25, 0.1452, 0.2245, 0.1885, 0.2137, 0.1957, 0.1929, 0.1646, 0.2099, 0.1532, 0.2029, 0.2029, 0.1957, 0.2137, 0.1646, 0.1929, 0.1759, 0.1759, 0.1885, 0.2245, 0.186, 0.2373, 0.1492, 0.23, 0.1532, 0.2099, 0.1834, 0.25, 0.186, 0.2627, 0.1492, 0.27, 0.1452, 0.25, 0.1885, 0.2755, 0.1957, 0.2863, 0.1646, 0.3071, 0.1532, 0.2901, 0.2029, 0.2971, 0.2137, 0.3043, 0.1929, 0.3354, 0.1759, 0.3241, 0.2245, 0.3115, 0.2373, 0.314, 0.23, 0.3508, 0.2099, 0.3468, 0.2627, 0.186, 0.25, 0.1834, 0.25, 0.1452, 0.27, 0.1492, 0.2373, 0.186, 0.2245, 0.1885, 0.2099, 0.1532, 0.23, 0.1492, 0.2863, 0.1957, 0.2755, 0.1885, 0.2901, 0.1532, 0.3071, 0.1646, 0.3043, 0.2137, 0.2971, 0.2029, 0.3241, 0.1759, 0.3354, 0.1929, 0.314, 0.2373, 0.3115, 0.2245, 0.3468, 0.2099, 0.3508, 0.23, 0.314, 0.2627, 0.3166, 0.25, 0.3548, 0.25, 0.3508, 0.27, 0.3043, 0.2863, 0.3115, 0.2755, 0.3468, 0.2901, 0.3354, 0.3071, 0.2863, 0.3043, 0.2971, 0.2971, 0.3241, 0.3241, 0.3071, 0.3354, 0.2627, 0.314, 0.2755, 0.3115, 0.2901, 0.3468, 0.27, 0.3508, 0.2373, 0.314, 0.25, 0.3166, 0.25, 0.3548, 0.23, 0.3508, 0.2137, 0.3043, 0.2245, 0.3115, 0.2099, 0.3468, 0.1929, 0.3354, 0.1957, 0.2863, 0.2029, 0.2971, 0.1759, 0.3241, 0.1646, 0.3071, 0.186, 0.2627, 0.1885, 0.2755, 0.1532, 0.2901, 0.1492, 0.27, 0.186, 0.2373, 0.1834, 0.25, 0.1452, 0.25, 0.1492, 0.23, 0.1957, 0.2137, 0.1885, 0.2245, 0.1532, 0.2099, 0.1646, 0.1929, 0.2137, 0.1957, 0.2029, 0.2029, 0.1759, 0.1759, 0.1929, 0.1646, 0.25, 0.2826, 0.2562, 0.2814, 0.2627, 0.314, 0.25, 0.3166, 0.2625, 0.2801, 0.2678, 0.2766, 0.2863, 0.3043, 0.2755, 0.3115, 0.2731, 0.2731, 0.2766, 0.2678, 0.3043, 0.2863, 0.2971, 0.2971, 0.2801, 0.2625, 0.2814, 0.2562, 0.314, 0.2627, 0.3115, 0.2755, 0.2826, 0.25, 0.2814, 0.2438, 0.314, 0.2373, 0.3166, 0.25, 0.2801, 0.2375, 0.2766, 0.2322, 0.3043, 0.2137, 0.3115, 0.2245, 0.2731, 0.2269, 0.2678, 0.2234, 0.2863, 0.1957, 0.2971, 0.2029, 0.2625, 0.2199, 0.2562, 0.2186, 0.2627, 0.186, 0.2755, 0.1885, 0.25, 0.2174, 0.2438, 0.2186, 0.2373, 0.186, 0.25, 0.1834, 0.2375, 0.2199, 0.2322, 0.2234, 0.2137, 0.1957, 0.2245, 0.1885, 0.2269, 0.2269, 0.2234, 0.2322, 0.1957, 0.2137, 0.2029, 0.2029, 0.2199, 0.2375, 0.2186, 0.2438, 0.186, 0.2373, 0.1885, 0.2245, 0.2174, 0.25, 0.2186, 0.2562, 0.186, 0.2627, 0.1834, 0.25, 0.2199, 0.2625, 0.2234, 0.2678, 0.1957, 0.2863, 0.1885, 0.2755, 0.2269, 0.2731, 0.2322, 0.2766, 0.2137, 0.3043, 0.2029, 0.2971, 0.2375, 0.2801, 0.2438, 0.2814, 0.2373, 0.314, 0.2245, 0.3115, 0.2562, 0.2186, 0.25, 0.2174, 0.25, 0.1834, 0.2627, 0.186, 0.2438, 0.2186, 0.2375, 0.2199, 0.2245, 0.1885, 0.2373, 0.186, 0.2678, 0.2234, 0.2625, 0.2199, 0.2755, 0.1885, 0.2863, 0.1957, 0.2766, 0.2322, 0.2731, 0.2269, 0.2971, 0.2029, 0.3043, 0.2137, 0.2814, 0.2438, 0.2801, 0.2375, 0.3115, 0.2245, 0.314, 0.2373, 0.2814, 0.2562, 0.2826, 0.25, 0.3166, 0.25, 0.314, 0.2627, 0.2766, 0.2678, 0.2801, 0.2625, 0.3115, 0.2755, 0.3043, 0.2863, 0.2678, 0.2766, 0.2731, 0.2731, 0.2971, 0.2971, 0.2863, 0.3043, 0.2562, 0.2814, 0.2625, 0.2801, 0.2755, 0.3115, 0.2627, 0.314, 0.2438, 0.2814, 0.25, 0.2826, 0.25, 0.3166, 0.2373, 0.314, 0.2322, 0.2766, 0.2375, 0.2801, 0.2245, 0.3115, 0.2137, 0.3043, 0.2234, 0.2678, 0.2269, 0.2731, 0.2029, 0.2971, 0.1957, 0.2863, 0.2186, 0.2562, 0.2199, 0.2625, 0.1885, 0.2755, 0.186, 0.2627, 0.2186, 0.2438, 0.2174, 0.25, 0.1834, 0.25, 0.186, 0.2373, 0.2234, 0.2322, 0.2199, 0.2375, 0.1885, 0.2245, 0.1957, 0.2137, 0.2322, 0.2234, 0.2269, 0.2269, 0.2029, 0.2029, 0.2137, 0.1957, 0.5625, 0.9167, 0.5938, 0.875, 0.5938, 0.9167, 0.5938, 0.75, 0.5938, 0.7917, 0.5625, 0.75, 0.5625, 0.625, 0.5625, 0.75, 0.5312, 0.625, 0.4375, 0.625, 0.4688, 0.625, 0.4375, 0.75, 0.4062, 0.75, 0.4375, 0.75, 0.4062, 0.7917, 0.4062, 0.9167, 0.4062, 0.875, 0.4375, 0.9167, 0.3438, 0.7917, 0.375, 0.7917, 0.3664, 0.8333, 0.3438, 0.8333, 0.6562, 0.7917, 0.6562, 0.8333, 0.634, 0.8333, 0.625, 0.7917, 0.6562, 0.8333, 0.6562, 0.875, 0.625, 0.875, 0.634, 0.8333, 0.375, 0.7917, 0.4062, 0.7917, 0.4062, 0.8333, 0.3664, 0.8333, 0.5312, 0.9583, 0.5312, 0.9669, 0.5, 0.9669, 0.5, 0.9583, 0.5, 0.9583, 0.5, 0.9669, 0.4688, 0.9669, 0.4688, 0.9583, 0.5625, 0.9167, 0.5625, 0.9583, 0.5548, 0.9605, 0.551, 0.955, 0.5447, 0.9582, 0.5428, 0.9637, 0.5312, 0.9669, 0.5312, 0.9583, 0.4375, 0.9583, 0.4375, 0.9167, 0.4688, 0.9583, 0.4688, 0.9669, 0.4608, 0.9647, 0.4588, 0.956, 0.4512, 0.9509, 0.4469, 0.9609, 0.5492, 0.9901, 0.5442, 0.9834, 0.5442, 0.9834, 0.5492, 0.9901, 0.4614, 0.9756, 0.4585, 0.9873, 0.4585, 0.9873, 0.4614, 0.9756, 0.551, 0.955, 0.5548, 0.9605, 0.5548, 0.9605, 0.551, 0.955, 0.5442, 0.9834, 0.5425, 0.974, 0.5425, 0.974, 0.5442, 0.9834, 0.5428, 0.9637, 0.5447, 0.9582, 0.551, 0.955, 0.5548, 0.9605, 0.5548, 0.9605, 0.5575, 0.9815, 0.5557, 0.9894, 0.5492, 0.9901, 0.5442, 0.9834, 0.5425, 0.974, 0.5428, 0.9637, 0.4469, 0.9609, 0.4512, 0.9509, 0.4588, 0.956, 0.4608, 0.9647, 0.4608, 0.9647, 0.4614, 0.9756, 0.4585, 0.9873, 0.4536, 0.9905, 0.4477, 0.9882, 0.445, 0.9817, 0.4453, 0.9686, 0.4469, 0.9609, 0.5447, 0.9582, 0.551, 0.955, 0.551, 0.955, 0.5447, 0.9582, 0.4585, 0.9873, 0.4536, 0.9905, 0.4536, 0.9905, 0.4585, 0.9873, 0.5428, 0.9637, 0.5447, 0.9582, 0.5447, 0.9582, 0.5428, 0.9637, 0.4536, 0.9905, 0.4477, 0.9882, 0.4477, 0.9882, 0.4536, 0.9905, 0.5557, 0.9894, 0.5492, 0.9901, 0.5492, 0.9901, 0.5557, 0.9894, 0.4477, 0.9882, 0.445, 0.9817, 0.445, 0.9817, 0.4477, 0.9882, 0.4512, 0.9509, 0.4588, 0.956, 0.4588, 0.956, 0.4512, 0.9509, 0.5575, 0.9815, 0.5557, 0.9894, 0.5557, 0.9894, 0.5575, 0.9815, 0.445, 0.9817, 0.4453, 0.9686, 0.4453, 0.9686, 0.445, 0.9817, 0.4588, 0.956, 0.4608, 0.9647, 0.4608, 0.9647, 0.4588, 0.956, 0.5548, 0.9605, 0.5575, 0.9815, 0.5575, 0.9815, 0.5548, 0.9605, 0.4453, 0.9686, 0.4469, 0.9609, 0.4469, 0.9609, 0.4453, 0.9686, 0.4469, 0.9609, 0.4512, 0.9509, 0.4512, 0.9509, 0.4469, 0.9609, 0.5425, 0.974, 0.5428, 0.9637, 0.5428, 0.9637, 0.5425, 0.974, 0.4608, 0.9647, 0.4614, 0.9756, 0.4614, 0.9756, 0.4608, 0.9647, 0.0625, 0.8333, 0.09375, 0.8333, 0.09375, 0.875, 0.0625, 0.875, 0.7973, 0.3704, 0.7751, 0.3749, 0.7959, 0.4809, 0.8418, 0.4717, 0.8406, 0.3391, 0.7973, 0.3704, 0.8418, 0.4717, 0.9197, 0.4197, 0.8705, 0.2985, 0.8406, 0.3391, 0.9197, 0.4197, 0.9717, 0.3418, 0.8798, 0.2521, 0.875, 0.2759, 0.9809, 0.2959, 0.99, 0.25, 0.8682, 0.2013, 0.8742, 0.2276, 0.9809, 0.2041, 0.9717, 0.1582, 0.8369, 0.158, 0.8682, 0.2013, 0.9717, 0.1582, 0.9197, 0.08029, 0.8025, 0.1293, 0.8369, 0.158, 0.9197, 0.08029, 0.8418, 0.02827, 0.7524, 0.124, 0.7877, 0.1277, 0.7959, 0.01913, 0.75, 0.01, 0.6954, 0.1322, 0.7166, 0.1291, 0.7041, 0.01913, 0.6582, 0.02827, 0.6618, 0.1574, 0.6954, 0.1322, 0.6582, 0.02827, 0.5803, 0.08029, 0.6279, 0.2018, 0.6618, 0.1574, 0.5803, 0.08029, 0.5283, 0.1582, 0.617, 0.2488, 0.6221, 0.2273, 0.5191, 0.2041, 0.51, 0.25, 0.6296, 0.2968, 0.6225, 0.2696, 0.5191, 0.2959, 0.5283, 0.3418, 0.6619, 0.3397, 0.6296, 0.2968, 0.5283, 0.3418, 0.5803, 0.4197, 0.7015, 0.3701, 0.6619, 0.3397, 0.5803, 0.4197, 0.6582, 0.4717, 0.7509, 0.3797, 0.7243, 0.3745, 0.7041, 0.4809, 0.75, 0.49, 0.7877, 0.1277, 0.8025, 0.1293, 0.8418, 0.02827, 0.7959, 0.01913, 0.7166, 0.1291, 0.7524, 0.124, 0.75, 0.01, 0.7041, 0.01913, 0.8742, 0.2276, 0.8798, 0.2521, 0.99, 0.25, 0.9809, 0.2041, 0.875, 0.2759, 0.8705, 0.2985, 0.9717, 0.3418, 0.9809, 0.2959, 0.7751, 0.3749, 0.7509, 0.3797, 0.75, 0.49, 0.7959, 0.4809, 0.7243, 0.3745, 0.7015, 0.3701, 0.6582, 0.4717, 0.7041, 0.4809, 0.6225, 0.2696, 0.617, 0.2488, 0.51, 0.25, 0.5191, 0.2959, 0.6221, 0.2273, 0.6279, 0.2018, 0.5283, 0.1582, 0.5191, 0.2041])
me_cylinder_011.materials.append(mat_material_011)
me_cylinder_011.materials.append(mat_clothing_black)
me_cylinder_011.materials.append(mat_base_001)
me_cylinder_011.materials.append(mat_base)
me_cylinder_011.update()
arm_armature_001 = bpy.data.armatures.new('Armature.001')  # bones are not reproduced

# ---- objects
ob_armature = bpy.data.objects.new('Armature', arm_armature_001)
ob_stumpt_hat = bpy.data.objects.new('Stumpt Hat', me_cylinder_011)

# ---- transforms, parenting, visibility, modifiers, constraints
ob_armature.location = (0.0, 0.0, 0.0)
ob_armature.show_in_front = True
ob_armature.lineart.crease_threshold = 0.0
ob_stumpt_hat.parent = ob_armature
ob_stumpt_hat.location = (0.0, 0.0, 1.037)
ob_stumpt_hat.scale = (0.2435, 0.2435, 0.2079)
_vg = ob_stumpt_hat.vertex_groups.new(name='LowerSpine')
_vg = ob_stumpt_hat.vertex_groups.new(name='Spine')
_vg = ob_stumpt_hat.vertex_groups.new(name='UpperSpine')
_vg = ob_stumpt_hat.vertex_groups.new(name='Neck')
for _i, _w in zip([0, 2, 4, 6, 8, 10, 12, 14, 16, 18, 20, 22, 24, 26, 28, 30, 32, 33, 34, 35, 36, 37, 38, 39, 40, 41, 42, 44, 45, 46, 47, 48, 49, 50, 51, 52, 53, 54, 55, 56, 57, 58, 59, 60, 61, 62, 63, 64, 65, 66, 67, 68, 69, 70, 71, 72, 73, 74, 75, 76, 77, 78, 79, 80, 87, 88, 92, 93, 97, 98, 102, 103, 107, 108, 111, 112, 113, 121, 122, 126, 127, 141, 142, 146, 147, 148, 149, 150, 151, 152, 153, 154, 155, 156, 157, 158, 159, 160, 163, 164, 167, 169, 170, 171, 175, 176, 177, 178, 181, 183, 184, 185, 189, 190, 192, 193, 194, 198, 200, 201, 202, 207, 208, 209, 213, 215, 216, 217, 221, 222, 224, 225, 226, 230, 232, 233, 234, 239, 240, 245, 254, 256, 257, 262, 264, 265, 266, 271, 272, 273, 500, 501, 502, 544, 545, 546, 547, 548, 549, 550, 551, 552, 553, 554, 555, 556, 557, 558, 559, 560, 561, 562, 563, 564, 565, 566, 567], [0.0, 0.0, 0.0, 0.0, 0.0, 0.0, 0.0, 0.0, 0.0, 0.0, 0.0, 0.0, 0.0, 0.0, 0.0, 0.0, 0.0, 0.0, 0.0, 0.0, 0.0, 0.0, 0.0, 0.0, 0.0, 0.0, 0.0, 0.0, 0.0, 0.0, 0.0, 0.0, 0.0, 0.0, 0.0, 0.0, 0.0, 0.0, 0.0, 0.0, 0.0, 0.0, 0.0, 0.0, 0.0, 0.0, 0.0, 0.0, 0.0, 0.0, 0.0, 0.0, 0.0, 0.0, 0.0, 0.0, 0.0, 0.0, 0.0, 0.0, 0.0, 0.0, 0.0, 0.0, 0.0, 0.0, 0.0, 0.0, 0.0, 0.0, 0.0, 0.0, 0.0, 0.0, 0.0, 0.0, 0.0, 0.0, 0.0, 0.0, 0.0, 0.0, 0.0, 0.0, 0.0, 0.0, 0.0, 0.0, 0.0, 0.0, 0.0, 0.0, 0.0, 0.0, 0.0, 0.0, 0.0, 0.0, 0.0, 0.0, 0.0, 0.0, 0.0, 0.0, 0.0, 0.0, 0.0, 0.0, 0.0, 0.0, 0.0, 0.0, 0.0, 0.0, 0.0, 0.0, 0.0, 0.0, 0.0, 0.0, 0.0, 0.0, 0.0, 0.0, 0.0, 0.0, 0.0, 0.0, 0.0, 0.0, 0.0, 0.0, 0.0, 0.0, 0.0, 0.0, 0.0, 0.0, 0.0, 0.0, 0.0, 0.0, 0.0, 0.0, 0.0, 0.0, 0.0, 0.0, 0.0, 0.0, 0.0, 0.0, 0.0, 0.0, 0.0, 0.0, 0.0, 0.0, 0.0, 0.0, 0.0, 0.0, 0.0, 0.0, 0.0, 0.0, 0.0, 0.0, 0.0, 0.0, 0.0, 0.0, 0.0, 0.0, 0.0, 0.0, 0.0]): _vg.add([_i], _w, 'REPLACE')
_vg = ob_stumpt_hat.vertex_groups.new(name='Head')
_vg.add([0, 1, 2, 3, 4, 5, 6, 7, 8, 9, 10, 11, 12, 13, 14, 15, 16, 17, 18, 19, 20, 21, 22, 23, 24, 25, 26, 27, 28, 29, 30, 31, 32, 33, 34, 35, 36, 37, 38, 39, 40, 41, 42, 43, 44, 45, 46, 47, 48, 49, 50, 51, 52, 53, 54, 55, 56, 57, 58, 59, 60, 61, 62, 63, 64, 65, 66, 67, 68, 69, 70, 71, 72, 73, 74, 75, 76, 77, 78, 79, 80, 81, 82, 83, 84, 85, 86, 87, 88, 89, 90, 91, 92, 93, 94, 95, 96, 97, 98, 99, 100, 101, 102, 103, 104, 105, 106, 107, 108, 109, 110, 111, 112, 113, 114, 115, 116, 117, 118, 119, 120, 121, 122, 123, 124, 125, 126, 127, 128, 129, 130, 131, 132, 133, 134, 135, 136, 137, 138, 139, 140, 141, 142, 143, 144, 145, 146, 147, 148, 149, 150, 151, 152, 153, 154, 155, 156, 157, 158, 159, 160, 161, 162, 163, 164, 165, 166, 167, 168, 169, 170, 171, 172, 173, 174, 175, 176, 177, 178, 179, 180, 181, 182, 183, 184, 185, 186, 187, 188, 189, 190, 191, 192, 193, 194, 195, 196, 197, 198, 199, 200, 201, 202, 203, 204, 205, 206, 207, 208, 209, 210, 211, 212, 213, 214, 215, 216, 217, 218, 219, 220, 221, 222, 223, 224, 225, 226, 227, 228, 229, 230, 231, 232, 233, 234, 235, 236, 237, 238, 239, 240, 241, 242, 243, 244, 245, 246, 247, 248, 249, 250, 251, 252, 253, 254, 255, 256, 257, 258, 259, 260, 261, 262, 263, 264, 265, 266, 267, 268, 269, 270, 271, 272, 273, 274, 275, 276, 277, 278, 279, 280, 281, 282, 283, 284, 285, 286, 287, 288, 289, 290, 291, 292, 293, 294, 295, 296, 297, 298, 299, 300, 301, 302, 303, 304, 305, 306, 307, 308, 309, 310, 311, 312, 313, 314, 315, 316, 317, 318, 319, 320, 321, 322, 323, 324, 325, 326, 327, 328, 329, 330, 331, 332, 333, 334, 335, 336, 337, 338, 339, 340, 341, 342, 343, 344, 345, 346, 347, 348, 349, 350, 351, 352, 353, 354, 355, 356, 357, 358, 359, 360, 361, 362, 363, 364, 365, 366, 367, 368, 369, 370, 371, 372, 373, 374, 375, 376, 377, 378, 379, 380, 381, 382, 383, 384, 385, 386, 387, 388, 389, 390, 391, 392, 393, 394, 395, 396, 397, 398, 399, 400, 401, 402, 403, 404, 405, 406, 407, 408, 409, 410, 411, 412, 413, 414, 415, 416, 417, 418, 419, 420, 421, 422, 423, 424, 425, 426, 427, 428, 429, 430, 431, 432, 433, 434, 435, 436, 437, 438, 439, 440, 441, 442, 443, 444, 445, 446, 447, 448, 449, 450, 451, 452, 453, 454, 455, 456, 457, 458, 459, 460, 461, 462, 463, 464, 465, 466, 467, 468, 469, 470, 471, 472, 473, 474, 475, 476, 477, 478, 479, 480, 481, 482, 483, 484, 485, 486, 487, 488, 489, 490, 491, 492, 493, 494, 495, 496, 497, 498, 499, 500, 501, 502, 503, 504, 505, 506, 507, 508, 509, 510, 511, 512, 513, 514, 515, 516, 517, 518, 519, 520, 521, 522, 523, 524, 525, 526, 527, 528, 529, 530, 531, 532, 533, 534, 535, 536, 537, 538, 539, 540, 541, 542, 543, 544, 545, 546, 547, 548, 549, 550, 551, 552, 553, 554, 555, 556, 557, 558, 559, 560, 561, 562, 563, 564, 565, 566, 567], 1.0, 'REPLACE')
_vg = ob_stumpt_hat.vertex_groups.new(name='Shoulder.L')
for _i, _w in zip([0, 2, 4, 6, 8, 10, 12, 14, 16, 18, 20, 30, 32, 33, 34, 35, 36, 37, 38, 39, 40, 50, 53, 54, 55, 56, 57, 58, 59, 60, 61, 62, 63, 64, 73, 74, 75, 76, 79, 86, 87, 88, 91, 92, 93, 95, 96, 97, 98, 100, 101, 102, 103, 105, 106, 107, 108, 110, 111, 112, 113, 148, 149, 150, 151, 152, 153, 154, 155, 156, 160, 163, 164, 167, 169, 170, 171, 175, 176, 177, 178, 179, 181, 183, 184, 185, 186, 187, 189, 190, 192, 193, 194, 195, 196, 198, 200, 201, 202, 203, 207, 208, 209, 210, 213, 215, 216, 217, 221, 222, 224, 230, 501, 544, 545, 546, 547, 548, 549, 550, 551, 552, 553, 554, 555, 556, 557, 565, 566, 567], [0.0, 0.0, 0.0, 0.0, 0.0, 0.0, 0.0, 0.0, 0.0, 0.0, 0.0, 0.0, 0.0, 0.0, 0.0, 0.0, 0.0, 0.0, 0.0, 0.0, 0.0, 0.0, 0.0, 0.0, 0.0, 0.0, 0.0, 0.0, 0.0, 0.0, 0.0, 0.0, 0.0, 0.0, 0.0, 0.0, 0.0, 0.0, 0.0, 0.0, 0.0, 0.0, 0.0, 0.0, 0.0, 0.0, 0.0, 0.0, 0.0, 0.0, 0.0, 0.0, 0.0, 0.0, 0.0, 0.0, 0.0, 0.0, 0.0, 0.0, 0.0, 0.0, 0.0, 0.0, 0.0, 0.0, 0.0, 0.0, 0.0, 0.0, 0.0, 0.0, 0.0, 0.0, 0.0, 0.0, 0.0, 0.0, 0.0, 0.0, 0.0, 0.0, 0.0, 0.0, 0.0, 0.0, 0.0, 0.0, 0.0, 0.0, 0.0, 0.0, 0.0, 0.0, 0.0, 0.0, 0.0, 0.0, 0.0, 0.0, 0.0, 0.0, 0.0, 0.0, 0.0, 0.0, 0.0, 0.0, 0.0, 0.0, 0.0, 0.0, 0.0, 0.0, 0.0, 0.0, 0.0, 0.0, 0.0, 0.0, 0.0, 0.0, 0.0, 0.0, 0.0, 0.0, 0.0, 0.0, 0.0, 0.0]): _vg.add([_i], _w, 'REPLACE')
_vg = ob_stumpt_hat.vertex_groups.new(name='UpperArm.L')
for _i, _w in zip([59, 60, 61, 75], [0.0, 0.0, 0.0, 0.0]): _vg.add([_i], _w, 'REPLACE')
_vg = ob_stumpt_hat.vertex_groups.new(name='LowerArm.L')
for _i, _w in zip([7, 9, 11, 174, 182, 191, 199, 282, 283, 284, 285, 287, 344, 346, 347, 348, 349, 350, 351, 378, 379, 380, 381, 383], [0.0, 0.0, 0.0, 0.0, 0.0, 0.0, 0.0, 0.0, 0.0, 0.0, 0.0, 0.0, 0.0, 0.0, 0.0, 0.0, 0.0, 0.0, 0.0, 0.0, 0.0, 0.0, 0.0, 0.0]): _vg.add([_i], _w, 'REPLACE')
_vg = ob_stumpt_hat.vertex_groups.new(name='Hand.L')
_vg = ob_stumpt_hat.vertex_groups.new(name='Shoulder.R')
for _i, _w in zip([0, 2, 12, 14, 16, 18, 20, 22, 24, 26, 28, 30, 32, 39, 40, 41, 42, 43, 44, 45, 46, 47, 48, 49, 50, 51, 52, 55, 65, 66, 67, 68, 69, 70, 71, 72, 77, 78, 79, 80, 120, 121, 122, 124, 125, 126, 127, 129, 130, 131, 132, 134, 135, 136, 137, 140, 141, 142, 145, 146, 147, 148, 149, 150, 155, 156, 157, 158, 159, 160, 163, 164, 167, 213, 215, 221, 222, 224, 225, 226, 230, 232, 233, 234, 235, 239, 240, 241, 242, 243, 245, 247, 248, 249, 250, 251, 253, 254, 256, 257, 258, 259, 260, 262, 264, 265, 266, 267, 268, 271, 272, 273, 500, 502, 544, 545, 553, 554, 555, 556, 557, 558, 559, 560, 561, 562, 563, 564, 565, 566, 567], [0.0, 0.0, 0.0, 0.0, 0.0, 0.0, 0.0, 0.0, 0.0, 0.0, 0.0, 0.0, 0.0, 0.0, 0.0, 0.0, 0.0, 0.0, 0.0, 0.0, 0.0, 0.0, 0.0, 0.0, 0.0, 0.0, 0.0, 0.0, 0.0, 0.0, 0.0, 0.0, 0.0, 0.0, 0.0, 0.0, 0.0, 0.0, 0.0, 0.0, 0.0, 0.0, 0.0, 0.0, 0.0, 0.0, 0.0, 0.0, 0.0, 0.0, 0.0, 0.0, 0.0, 0.0, 0.0, 0.0, 0.0, 0.0, 0.0, 0.0, 0.0, 0.0, 0.0, 0.0, 0.0, 0.0, 0.0, 0.0, 0.0, 0.0, 0.0, 0.0, 0.0, 0.0, 0.0, 0.0, 0.0, 0.0, 0.0, 0.0, 0.0, 0.0, 0.0, 0.0, 0.0, 0.0, 0.0, 0.0, 0.0, 0.0, 0.0, 0.0, 0.0, 0.0, 0.0, 0.0, 0.0, 0.0, 0.0, 0.0, 0.0, 0.0, 0.0, 0.0, 0.0, 0.0, 0.0, 0.0, 0.0, 0.0, 0.0, 0.0, 0.0, 0.0, 0.0, 0.0, 0.0, 0.0, 0.0, 0.0, 0.0, 0.0, 0.0, 0.0, 0.0, 0.0, 0.0, 0.0, 0.0, 0.0, 0.0]): _vg.add([_i], _w, 'REPLACE')
_vg = ob_stumpt_hat.vertex_groups.new(name='UpperArm.R')
for _i, _w in zip([40, 41, 42, 47, 48, 49, 50, 51, 52, 71, 72, 122, 150, 157, 264, 265, 271, 272, 557, 558, 559, 560], [0.0, 0.0, 0.0, 0.0, 0.0, 0.0, 0.0, 0.0, 0.0, 0.0, 0.0, 0.0, 0.0, 0.0, 0.0, 0.0, 0.0, 0.0, 0.0, 0.0, 0.0, 0.0]): _vg.add([_i], _w, 'REPLACE')
_vg = ob_stumpt_hat.vertex_groups.new(name='LowerArm.R')
for _i, _w in zip([23, 25, 27, 238, 246, 255, 263, 298, 299, 300, 301, 303, 360, 362, 363, 364, 365, 366, 367, 394, 395, 396, 397, 399], [0.0, 0.0, 0.0, 0.0, 0.0, 0.0, 0.0, 0.0, 0.0, 0.0, 0.0, 0.0, 0.0, 0.0, 0.0, 0.0, 0.0, 0.0, 0.0, 0.0, 0.0, 0.0, 0.0, 0.0]): _vg.add([_i], _w, 'REPLACE')
_vg = ob_stumpt_hat.vertex_groups.new(name='Hand.R')
_vg = ob_stumpt_hat.vertex_groups.new(name='UpperLeg.L')
_vg = ob_stumpt_hat.vertex_groups.new(name='LowerLeg.L')
_vg = ob_stumpt_hat.vertex_groups.new(name='Foot.L')
_vg = ob_stumpt_hat.vertex_groups.new(name='UpperLeg.R')
_vg = ob_stumpt_hat.vertex_groups.new(name='LowerLeg.R')
_vg = ob_stumpt_hat.vertex_groups.new(name='Foot.R')
_m = ob_stumpt_hat.modifiers.new('Armature', 'ARMATURE')
_m.object = ob_armature

# ---- collection membership
scene.collection.objects.link(ob_armature)
scene.collection.objects.link(ob_stumpt_hat)

# ---- scene / render settings (as saved in the file)
scene.frame_start = 1; scene.frame_end = 24; scene.frame_set(3)
scene.render.engine = 'BLENDER_EEVEE_NEXT'
scene.render.resolution_x = 1024
scene.render.resolution_y = 1024
scene.render.resolution_percentage = 50
scene.render.fps = 25
scene.render.dither_intensity = 0.0
scene.cycles.use_denoising = False
scene.cycles.samples = 128
scene.cycles.sampling_pattern = 'TABULATED_SOBOL'
scene.cycles.use_adaptive_sampling = False
scene.cycles.use_light_tree = False
scene.cycles.blur_glossy = 0.0
scene.cycles.sample_clamp_indirect = 0.0
scene.view_settings.view_transform = 'Standard'
bpy.context.view_layer.update()

# ---- added for rendering (the .blend has no active camera and no usable light): camera, sun
cam_auto = bpy.data.cameras.new('AutoCamera')
cam_auto.lens = 50.0
cam_auto.sensor_width = 36.0
cam_auto.clip_end = 1000.0
ob_auto_camera = bpy.data.objects.new('AutoCamera', cam_auto)
scene.collection.objects.link(ob_auto_camera)
ob_auto_camera.location = (0.835096, -1.01178, 1.69253)
ob_auto_camera.rotation_euler = (1.09748, -7.21219e-08, 0.694738)
scene.camera = ob_auto_camera
light_auto_sun = bpy.data.lights.new('AutoSun', 'SUN')
light_auto_sun.energy = 3.0
light_auto_sun.angle = 0.0523599
ob_auto_sun = bpy.data.objects.new('AutoSun', light_auto_sun)
scene.collection.objects.link(ob_auto_sun)
ob_auto_sun.rotation_euler = (0.872665, 0.174533, 0.523599)
bpy.context.view_layer.update()
